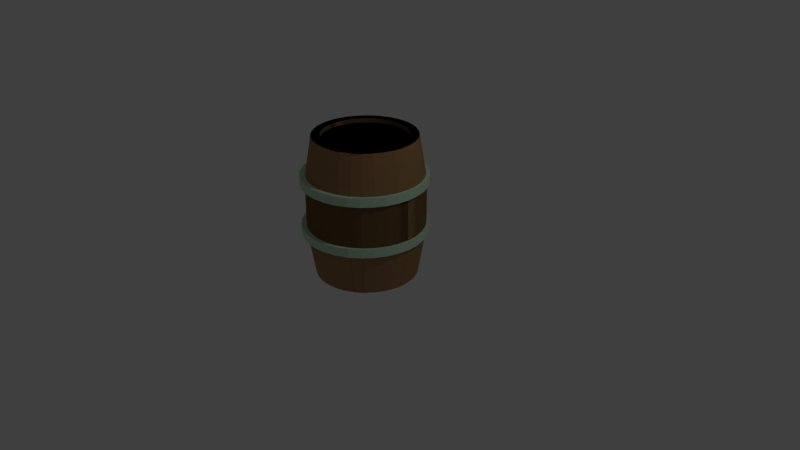 # Source: Barrel2.blend  (saved by Blender 2.78.0; exported with 4.5.12 LTS)
import bpy
from mathutils import Matrix  # noqa: F401  (used for matrix-valued properties, if any)

bpy.ops.wm.read_factory_settings(use_empty=True)
scene = bpy.context.scene
scene.name = 'Scene'

# ---- collections
col_collection_1 = bpy.data.collections.new('Collection 1'); scene.collection.children.link(col_collection_1)

# ---- materials (node trees are filled in below, after node groups)
mat_wood = bpy.data.materials.new('Wood')
mat_wood.alpha_threshold = 0.0
mat_wood.use_transparent_shadow = False
mat_wood.diffuse_color = (0.359, 0.205, 0.091, 1.0)
mat_wood.roughness = 0.5
mat_ring = bpy.data.materials.new('Ring')
mat_ring.alpha_threshold = 0.0
mat_ring.use_transparent_shadow = False
mat_ring.diffuse_color = (0.5519, 0.8, 0.5814, 1.0)
mat_ring.roughness = 0.5

# ---- material node trees

# ---- world
world_world_002 = bpy.data.worlds.new('World.002'); scene.world = world_world_002
world_world_002.use_sun_shadow = False
world_world_002.sun_shadow_jitter_overblur = 0.0
world_world_002.cycles.sampling_method = 'MANUAL'

# ---- cameras
cam_camera = bpy.data.cameras.new('Camera')
cam_camera.clip_end = 100.0
cam_camera.lens = 35.0
cam_camera.sensor_width = 32.0
cam_camera.sensor_height = 18.0
cam_camera.ortho_scale = 7.314
cam_camera.dof.focus_distance = 0.0
cam_camera.dof.aperture_fstop = 128.0

# ---- lights
light_lamp = bpy.data.lights.new('Lamp', 'POINT')
light_lamp.transmission_factor = 0.0
light_lamp.cutoff_distance = 30.0
light_lamp.energy = 100.0
light_lamp.shadow_buffer_clip_start = 1.001
light_lamp.shadow_soft_size = 0.1
light_lamp.shadow_maximum_resolution = 0.006
light_lamp.use_absolute_resolution = True

# ---- meshes
me_cylinder = bpy.data.meshes.new('Cylinder')
me_cylinder.from_pydata([(0.00798, 1.208, -0.3959), (0.00798, 1.208, -0.2713), (0.2458, 1.184, -0.3959), (0.2458, 1.184, -0.2713), (0.4744, 1.115, -0.3959), (0.4744, 1.115, -0.2713), (0.6852, 1.002, -0.3959), (0.6852, 1.002, -0.2713), (0.8699, 0.8506, -0.3959), (0.8699, 0.8506, -0.2713), (1.021, 0.6659, -0.3959), (1.021, 0.6659, -0.2713), (1.134, 0.4552, -0.3959), (1.134, 0.4552, -0.2713), (1.203, 0.2265, -0.3959), (1.203, 0.2265, -0.2713), (1.227, -0.01125, -0.3959), (1.227, -0.01125, -0.2713), (1.203, -0.249, -0.3959), (1.203, -0.249, -0.2713), (1.134, -0.4777, -0.3959), (1.134, -0.4777, -0.2713), (1.021, -0.6884, -0.3959), (1.021, -0.6884, -0.2713), (0.8699, -0.8731, -0.3959), (0.8699, -0.8731, -0.2713), (0.6852, -1.025, -0.3959), (0.6852, -1.025, -0.2713), (0.4744, -1.137, -0.3959), (0.4744, -1.137, -0.2713), (0.2458, -1.207, -0.3959), (0.2458, -1.207, -0.2713), (0.007979, -1.23, -0.3959), (0.007979, -1.23, -0.2713), (-0.2298, -1.207, -0.3959), (-0.2298, -1.207, -0.2713), (-0.4585, -1.137, -0.3959), (-0.4585, -1.137, -0.2713), (-0.6692, -1.025, -0.3959), (-0.6692, -1.025, -0.2713), (-0.8539, -0.8731, -0.3959), (-0.8539, -0.8731, -0.2713), (-1.005, -0.6884, -0.3959), (-1.005, -0.6884, -0.2713), (-1.118, -0.4777, -0.3959), (-1.118, -0.4777, -0.2713), (-1.187, -0.249, -0.3959), (-1.187, -0.249, -0.2713), (-1.211, -0.01125, -0.3959), (-1.211, -0.01125, -0.2713), (-1.187, 0.2265, -0.3959), (-1.187, 0.2265, -0.2713), (-1.118, 0.4552, -0.3959), (-1.118, 0.4552, -0.2713), (-1.005, 0.6659, -0.3959), (-1.005, 0.6659, -0.2713), (-0.8539, 0.8506, -0.3959), (-0.8539, 0.8506, -0.2713), (-0.6692, 1.002, -0.3959), (-0.6692, 1.002, -0.2713), (-0.4585, 1.115, -0.3959), (-0.4585, 1.115, -0.2713), (-0.2298, 1.184, -0.3959), (-0.2298, 1.184, -0.2713), (0.009593, 1.211, 0.3272), (0.009593, 1.211, 0.4518), (0.2474, 1.187, 0.3272), (0.2474, 1.187, 0.4518), (0.476, 1.118, 0.3272), (0.476, 1.118, 0.4518), (0.6868, 1.005, 0.3272), (0.6868, 1.005, 0.4518), (0.8715, 0.8538, 0.3272), (0.8715, 0.8538, 0.4518), (1.023, 0.6691, 0.3272), (1.023, 0.6691, 0.4518), (1.136, 0.4583, 0.3272), (1.136, 0.4583, 0.4518), (1.205, 0.2297, 0.3272), (1.205, 0.2297, 0.4518), (1.228, -0.008124, 0.3272), (1.228, -0.008124, 0.4518), (1.205, -0.2459, 0.3272), (1.205, -0.2459, 0.4518), (1.136, -0.4746, 0.3272), (1.136, -0.4746, 0.4518), (1.023, -0.6853, 0.3272), (1.023, -0.6853, 0.4518), (0.8715, -0.87, 0.3272), (0.8715, -0.87, 0.4518), (0.6868, -1.022, 0.3272), (0.6868, -1.022, 0.4518), (0.476, -1.134, 0.3272), (0.476, -1.134, 0.4518), (0.2474, -1.204, 0.3272), (0.2474, -1.204, 0.4518), (0.009593, -1.227, 0.3272), (0.009593, -1.227, 0.4518), (-0.2282, -1.204, 0.3272), (-0.2282, -1.204, 0.4518), (-0.4569, -1.134, 0.3272), (-0.4569, -1.134, 0.4518), (-0.6676, -1.022, 0.3272), (-0.6676, -1.022, 0.4518), (-0.8523, -0.87, 0.3272), (-0.8523, -0.87, 0.4518), (-1.004, -0.6853, 0.3272), (-1.004, -0.6853, 0.4518), (-1.117, -0.4746, 0.3272), (-1.117, -0.4746, 0.4518), (-1.186, -0.2459, 0.3272), (-1.186, -0.2459, 0.4518), (-1.209, -0.008123, 0.3272), (-1.209, -0.008123, 0.4518), (-1.186, 0.2297, 0.3272), (-1.186, 0.2297, 0.4518), (-1.117, 0.4583, 0.3272), (-1.117, 0.4583, 0.4518), (-1.004, 0.6691, 0.3272), (-1.004, 0.6691, 0.4518), (-0.8523, 0.8538, 0.3272), (-0.8523, 0.8538, 0.4518), (-0.6676, 1.005, 0.3272), (-0.6676, 1.005, 0.4518), (-0.4569, 1.118, 0.3272), (-0.4569, 1.118, 0.4518), (-0.2282, 1.187, 0.3272), (-0.2282, 1.187, 0.4518), (0.2351, 0.9765, 1.0), (0.4227, 0.9195, 1.0), (0.5956, 0.8271, 1.0), (0.7471, 0.7028, 1.0), (0.8715, 0.5512, 1.0), (0.9639, 0.3784, 1.0), (1.021, 0.1908, 1.0), (1.04, -0.00433, 1.0), (1.021, -0.1994, 1.0), (0.9639, -0.387, 1.0), (0.8715, -0.5599, 1.0), (0.7471, -0.7114, 1.0), (0.5956, -0.8358, 1.0), (0.4227, -0.9282, 1.0), (0.2351, -0.9851, 1.0), (-0.1551, -0.9851, 1.0), (-0.3427, -0.9282, 1.0), (-0.5156, -0.8358, 1.0), (-0.6671, -0.7114, 1.0), (-0.7915, -0.5599, 1.0), (-0.8839, -0.387, 1.0), (-0.9408, -0.1994, 1.0), (-0.96, -0.004329, 1.0), (-0.9408, 0.1908, 1.0), (-0.8839, 0.3784, 1.0), (-0.7914, 0.5512, 1.0), (-0.6671, 0.7028, 1.0), (-0.5155, 0.8271, 1.0), (-0.3427, 0.9196, 1.0), (-0.1551, 0.9765, 1.0), (0.2633, 1.118, 0.3817), (0.478, 1.053, 0.3817), (0.6758, 0.9472, 0.3817), (0.8492, 0.8049, 0.3817), (0.9915, 0.6315, 0.3817), (1.097, 0.4336, 0.3817), (1.162, 0.2189, 0.3817), (1.184, -0.00433, 0.3817), (1.162, -0.2276, 0.3817), (1.097, -0.4423, 0.3817), (0.9915, -0.6401, 0.3817), (0.8492, -0.8135, 0.3817), (0.6758, -0.9558, 0.3817), (0.478, -1.062, 0.3817), (0.2633, -1.127, 0.3817), (-0.1832, -1.127, 0.3817), (-0.3979, -1.062, 0.3817), (-0.5958, -0.9558, 0.3817), (-0.7692, -0.8135, 0.3817), (-0.9115, -0.6401, 0.3817), (-1.017, -0.4423, 0.3817), (-1.082, -0.2276, 0.3817), (-1.104, -0.004329, 0.3817), (-1.082, 0.2189, 0.3817), (-1.017, 0.4336, 0.3817), (-0.9115, 0.6315, 0.3817), (-0.7692, 0.8049, 0.3817), (-0.5958, 0.9472, 0.3817), (-0.3979, 1.053, 0.3817), (-0.1832, 1.118, 0.3817), (0.2022, 0.8112, 1.0), (0.3582, 0.7638, 1.0), (0.502, 0.687, 1.0), (0.628, 0.5836, 1.0), (0.7314, 0.4576, 1.0), (0.8082, 0.3139, 1.0), (0.8555, 0.1579, 1.0), (0.8715, -0.00433, 1.0), (0.8555, -0.1665, 1.0), (0.8082, -0.3225, 1.0), (0.7314, -0.4663, 1.0), (0.628, -0.5923, 1.0), (0.502, -0.6957, 1.0), (0.3582, -0.7725, 1.0), (0.2022, -0.8198, 1.0), (-0.1222, -0.8198, 1.0), (-0.2782, -0.7725, 1.0), (-0.4219, -0.6957, 1.0), (-0.5479, -0.5923, 1.0), (-0.6513, -0.4663, 1.0), (-0.7282, -0.3225, 1.0), (-0.7755, -0.1665, 1.0), (-0.7914, -0.004329, 1.0), (-0.7755, 0.1579, 1.0), (-0.7282, 0.3139, 1.0), (-0.6513, 0.4576, 1.0), (-0.5479, 0.5836, 1.0), (-0.4219, 0.687, 1.0), (-0.2782, 0.7638, 1.0), (-0.1222, 0.8112, 1.0), (0.2022, 0.8112, 0.9392), (0.3582, 0.7638, 0.9392), (0.502, 0.687, 0.9392), (0.628, 0.5836, 0.9392), (0.7314, 0.4576, 0.9392), (0.8082, 0.3139, 0.9392), (0.8555, 0.1579, 0.9392), (0.8715, -0.00433, 0.9392), (0.8555, -0.1665, 0.9392), (0.8082, -0.3225, 0.9392), (0.7314, -0.4663, 0.9392), (0.628, -0.5923, 0.9392), (0.502, -0.6957, 0.9392), (0.3582, -0.7725, 0.9392), (0.2022, -0.8198, 0.9392), (-0.1222, -0.8198, 0.9392), (-0.2782, -0.7725, 0.9392), (-0.4219, -0.6957, 0.9392), (-0.5479, -0.5923, 0.9392), (-0.6513, -0.4663, 0.9392), (-0.7282, -0.3225, 0.9392), (-0.7755, -0.1665, 0.9392), (-0.7914, -0.004329, 0.9392), (-0.7755, 0.1579, 0.9392), (-0.7282, 0.3139, 0.9392), (-0.6513, 0.4576, 0.9392), (-0.5479, 0.5836, 0.9392), (-0.4219, 0.687, 0.9392), (-0.2782, 0.7638, 0.9392), (-0.1222, 0.8112, 0.9392), (0.04002, 0.9957, 1.0), (-0.1551, 0.9765, 1.0), (-0.3427, 0.9195, 1.0), (-0.5156, 0.8271, 1.0), (-0.6671, 0.7028, 1.0), (-0.7915, 0.5512, 1.0), (-0.8839, 0.3784, 1.0), (-0.9408, 0.1908, 1.0), (-0.96, -0.00433, 1.0), (-0.9408, -0.1994, 1.0), (-0.8839, -0.387, 1.0), (-0.7915, -0.5599, 1.0), (-0.6671, -0.7114, 1.0), (-0.5156, -0.8358, 1.0), (-0.3427, -0.9282, 1.0), (-0.1551, -0.9851, 1.0), (0.04002, -1.004, 1.0), (0.2351, -0.9851, 1.0), (0.4227, -0.9282, 1.0), (0.5956, -0.8358, 1.0), (0.7471, -0.7114, 1.0), (0.8715, -0.5599, 1.0), (0.9639, -0.387, 1.0), (1.021, -0.1994, 1.0), (1.04, -0.004329, 1.0), (1.021, 0.1908, 1.0), (0.9639, 0.3784, 1.0), (0.8715, 0.5512, 1.0), (0.7471, 0.7028, 1.0), (0.5956, 0.8271, 1.0), (0.4227, 0.9196, 1.0), (0.2351, 0.9765, 1.0), (0.04002, 1.14, 0.3817), (-0.1832, 1.118, 0.3817), (-0.3979, 1.053, 0.3817), (-0.5958, 0.9472, 0.3817), (-0.7692, 0.8049, 0.3817), (-0.9115, 0.6315, 0.3817), (-1.017, 0.4336, 0.3817), (-1.082, 0.2189, 0.3817), (-1.104, -0.00433, 0.3817), (-1.082, -0.2276, 0.3817), (-1.017, -0.4423, 0.3817), (-0.9115, -0.6401, 0.3817), (-0.7692, -0.8135, 0.3817), (-0.5958, -0.9558, 0.3817), (-0.3979, -1.062, 0.3817), (-0.1832, -1.127, 0.3817), (0.04002, -1.149, 0.3817), (0.2633, -1.127, 0.3817), (0.478, -1.062, 0.3817), (0.6758, -0.9558, 0.3817), (0.8492, -0.8135, 0.3817), (0.9915, -0.6401, 0.3817), (1.097, -0.4423, 0.3817), (1.162, -0.2276, 0.3817), (1.184, -0.004329, 0.3817), (1.162, 0.2189, 0.3817), (1.097, 0.4336, 0.3817), (0.9915, 0.6315, 0.3817), (0.8492, 0.8049, 0.3817), (0.6758, 0.9472, 0.3817), (0.478, 1.053, 0.3817), (0.2633, 1.118, 0.3817), (0.04002, 0.8271, 1.0), (-0.1222, 0.8112, 1.0), (-0.2782, 0.7638, 1.0), (-0.4219, 0.687, 1.0), (-0.5479, 0.5836, 1.0), (-0.6513, 0.4576, 1.0), (-0.7282, 0.3139, 1.0), (-0.7755, 0.1579, 1.0), (-0.7914, -0.00433, 1.0), (-0.7755, -0.1665, 1.0), (-0.7282, -0.3225, 1.0), (-0.6513, -0.4663, 1.0), (-0.5479, -0.5923, 1.0), (-0.4219, -0.6957, 1.0), (-0.2782, -0.7725, 1.0), (-0.1222, -0.8198, 1.0), (0.04002, -0.8358, 1.0), (0.2022, -0.8198, 1.0), (0.3582, -0.7725, 1.0), (0.502, -0.6957, 1.0), (0.628, -0.5923, 1.0), (0.7314, -0.4663, 1.0), (0.8082, -0.3225, 1.0), (0.8555, -0.1665, 1.0), (0.8715, -0.004329, 1.0), (0.8555, 0.1579, 1.0), (0.8082, 0.3139, 1.0), (0.7314, 0.4576, 1.0), (0.628, 0.5836, 1.0), (0.502, 0.687, 1.0), (0.3582, 0.7638, 1.0), (0.2022, 0.8112, 1.0), (0.04002, 0.8271, 0.9392), (-0.1222, 0.8112, 0.9392), (-0.2782, 0.7638, 0.9392), (-0.4219, 0.687, 0.9392), (-0.5479, 0.5836, 0.9392), (-0.6513, 0.4576, 0.9392), (-0.7282, 0.3139, 0.9392), (-0.7755, 0.1579, 0.9392), (-0.7914, -0.00433, 0.9392), (-0.7755, -0.1665, 0.9392), (-0.7282, -0.3225, 0.9392), (-0.6513, -0.4663, 0.9392), (-0.5479, -0.5923, 0.9392), (-0.4219, -0.6957, 0.9392), (-0.2782, -0.7725, 0.9392), (-0.1222, -0.8198, 0.9392), (0.04002, -0.8358, 0.9392), (0.2022, -0.8198, 0.9392), (0.3582, -0.7725, 0.9392), (0.502, -0.6957, 0.9392), (0.628, -0.5923, 0.9392), (0.7314, -0.4663, 0.9392), (0.8082, -0.3225, 0.9392), (0.8555, -0.1665, 0.9392), (0.8715, -0.004329, 0.9392), (0.8555, 0.1579, 0.9392), (0.8082, 0.3139, 0.9392), (0.7314, 0.4576, 0.9392), (0.628, 0.5836, 0.9392), (0.502, 0.687, 0.9392), (0.3582, 0.7638, 0.9392), (0.2022, 0.8112, 0.9392), (0.2351, 0.9765, -0.9997), (0.4227, 0.9195, -0.9997), (0.5956, 0.8271, -0.9997), (0.7471, 0.7028, -0.9997), (0.8715, 0.5512, -0.9997), (0.9639, 0.3784, -0.9997), (1.021, 0.1908, -0.9997), (1.04, -0.00433, -0.9997), (1.021, -0.1994, -0.9997), (0.9639, -0.387, -0.9997), (0.8715, -0.5599, -0.9997), (0.7471, -0.7114, -0.9997), (0.5956, -0.8358, -0.9997), (0.4227, -0.9282, -0.9997), (0.2351, -0.9851, -0.9997), (-0.1551, -0.9851, -0.9997), (-0.3427, -0.9282, -0.9997), (-0.5156, -0.8358, -0.9997), (-0.6671, -0.7114, -0.9997), (-0.7915, -0.5599, -0.9997), (-0.8839, -0.387, -0.9997), (-0.9408, -0.1994, -0.9997), (-0.96, -0.004329, -0.9997), (-0.9408, 0.1908, -0.9997), (-0.8839, 0.3784, -0.9997), (-0.7914, 0.5512, -0.9997), (-0.6671, 0.7028, -0.9997), (-0.5155, 0.8271, -0.9997), (-0.3427, 0.9196, -0.9997), (-0.1551, 0.9765, -0.9997), (0.2633, 1.118, -0.3812), (0.478, 1.053, -0.3812), (0.6758, 0.9472, -0.3812), (0.8492, 0.8049, -0.3812), (0.9915, 0.6315, -0.3812), (1.097, 0.4336, -0.3812), (1.162, 0.2189, -0.3812), (1.184, -0.00433, -0.3812), (1.162, -0.2276, -0.3812), (1.097, -0.4423, -0.3812), (0.9915, -0.6401, -0.3812), (0.8492, -0.8135, -0.3812), (0.6758, -0.9558, -0.3812), (0.478, -1.062, -0.3812), (0.2633, -1.127, -0.3812), (-0.1832, -1.127, -0.3812), (-0.3979, -1.062, -0.3812), (-0.5958, -0.9558, -0.3812), (-0.7692, -0.8135, -0.3812), (-0.9115, -0.6401, -0.3812), (-1.017, -0.4423, -0.3812), (-1.082, -0.2276, -0.3812), (-1.104, -0.004329, -0.3812), (-1.082, 0.2189, -0.3812), (-1.017, 0.4336, -0.3812), (-0.9115, 0.6315, -0.3812), (-0.7692, 0.8049, -0.3812), (-0.5958, 0.9472, -0.3812), (-0.3979, 1.053, -0.3812), (-0.1832, 1.118, -0.3812), (0.2022, 0.8112, -0.9997), (0.3582, 0.7638, -0.9997), (0.502, 0.687, -0.9997), (0.628, 0.5836, -0.9997), (0.7314, 0.4576, -0.9997), (0.8082, 0.3139, -0.9997), (0.8555, 0.1579, -0.9997), (0.8715, -0.00433, -0.9997), (0.8555, -0.1665, -0.9997), (0.8082, -0.3225, -0.9997), (0.7314, -0.4663, -0.9997), (0.628, -0.5923, -0.9997), (0.502, -0.6957, -0.9997), (0.3582, -0.7725, -0.9997), (0.2022, -0.8198, -0.9997), (-0.1222, -0.8198, -0.9997), (-0.2782, -0.7725, -0.9997), (-0.4219, -0.6957, -0.9997), (-0.5479, -0.5923, -0.9997), (-0.6513, -0.4663, -0.9997), (-0.7282, -0.3225, -0.9997), (-0.7755, -0.1665, -0.9997), (-0.7914, -0.004329, -0.9997), (-0.7755, 0.1579, -0.9997), (-0.7282, 0.3139, -0.9997), (-0.6513, 0.4576, -0.9997), (-0.5479, 0.5836, -0.9997), (-0.4219, 0.687, -0.9997), (-0.2782, 0.7638, -0.9997), (-0.1222, 0.8112, -0.9997), (0.2022, 0.8112, -0.9387), (0.3582, 0.7638, -0.9387), (0.502, 0.687, -0.9387), (0.628, 0.5836, -0.9387), (0.7314, 0.4576, -0.9387), (0.8082, 0.3139, -0.9387), (0.8555, 0.1579, -0.9387), (0.8715, -0.00433, -0.9387), (0.8555, -0.1665, -0.9387), (0.8082, -0.3225, -0.9387), (0.7314, -0.4663, -0.9387), (0.628, -0.5923, -0.9387), (0.502, -0.6957, -0.9387), (0.3582, -0.7725, -0.9387), (0.2022, -0.8198, -0.9387), (-0.1222, -0.8198, -0.9387), (-0.2782, -0.7725, -0.9387), (-0.4219, -0.6957, -0.9387), (-0.5479, -0.5923, -0.9387), (-0.6513, -0.4663, -0.9387), (-0.7282, -0.3225, -0.9387), (-0.7755, -0.1665, -0.9387), (-0.7914, -0.004329, -0.9387), (-0.7755, 0.1579, -0.9387), (-0.7282, 0.3139, -0.9387), (-0.6513, 0.4576, -0.9387), (-0.5479, 0.5836, -0.9387), (-0.4219, 0.687, -0.9387), (-0.2782, 0.7638, -0.9387), (-0.1222, 0.8112, -0.9387), (0.2633, 1.118, 0.0002528), (0.478, 1.053, 0.0002528), (0.6758, 0.9472, 0.0002528), (0.8492, 0.8049, 0.0002528), (0.9915, 0.6315, 0.0002528), (1.097, 0.4336, 0.0002528), (1.162, 0.2189, 0.0002528), (1.184, -0.00433, 0.0002528), (1.162, -0.2276, 0.0002528), (1.097, -0.4423, 0.0002528), (0.9915, -0.6401, 0.0002528), (0.8492, -0.8135, 0.0002528), (0.6758, -0.9558, 0.0002528), (0.478, -1.062, 0.0002528), (0.2633, -1.127, 0.0002528), (-0.1832, -1.127, 0.0002528), (-0.3979, -1.062, 0.0002528), (-0.5958, -0.9558, 0.0002528), (-0.7692, -0.8135, 0.0002528), (-0.9115, -0.6401, 0.0002528), (-1.017, -0.4423, 0.0002528), (-1.082, -0.2276, 0.0002528), (-1.104, -0.004329, 0.0002528), (-1.082, 0.2189, 0.0002528), (-1.017, 0.4336, 0.0002528), (-0.9115, 0.6315, 0.0002528), (-0.7692, 0.8049, 0.0002528), (-0.5958, 0.9472, 0.0002528), (-0.3979, 1.053, 0.0002528), (-0.1832, 1.118, 0.0002528), (0.04002, 0.9957, -0.9997), (-0.1551, 0.9765, -0.9997), (-0.3427, 0.9195, -0.9997), (-0.5156, 0.8271, -0.9997), (-0.6671, 0.7028, -0.9997), (-0.7915, 0.5512, -0.9997), (-0.8839, 0.3784, -0.9997), (-0.9408, 0.1908, -0.9997), (-0.96, -0.00433, -0.9997), (-0.9408, -0.1994, -0.9997), (-0.8839, -0.387, -0.9997), (-0.7915, -0.5599, -0.9997), (-0.6671, -0.7114, -0.9997), (-0.5156, -0.8358, -0.9997), (-0.3427, -0.9282, -0.9997), (-0.1551, -0.9851, -0.9997), (0.04002, -1.004, -0.9997), (0.2351, -0.9851, -0.9997), (0.4227, -0.9282, -0.9997), (0.5956, -0.8358, -0.9997), (0.7471, -0.7114, -0.9997), (0.8715, -0.5599, -0.9997), (0.9639, -0.387, -0.9997), (1.021, -0.1994, -0.9997), (1.04, -0.004329, -0.9997), (1.021, 0.1908, -0.9997), (0.9639, 0.3784, -0.9997), (0.8715, 0.5512, -0.9997), (0.7471, 0.7028, -0.9997), (0.5956, 0.8271, -0.9997), (0.4227, 0.9196, -0.9997), (0.2351, 0.9765, -0.9997), (0.04002, 1.14, -0.3812), (-0.1832, 1.118, -0.3812), (-0.3979, 1.053, -0.3812), (-0.5958, 0.9472, -0.3812), (-0.7692, 0.8049, -0.3812), (-0.9115, 0.6315, -0.3812), (-1.017, 0.4336, -0.3812), (-1.082, 0.2189, -0.3812), (-1.104, -0.00433, -0.3812), (-1.082, -0.2276, -0.3812), (-1.017, -0.4423, -0.3812), (-0.9115, -0.6401, -0.3812), (-0.7692, -0.8135, -0.3812), (-0.5958, -0.9558, -0.3812), (-0.3979, -1.062, -0.3812), (-0.1832, -1.127, -0.3812), (0.04002, -1.149, -0.3812), (0.2633, -1.127, -0.3812), (0.478, -1.062, -0.3812), (0.6758, -0.9558, -0.3812), (0.8492, -0.8135, -0.3812), (0.9915, -0.6401, -0.3812), (1.097, -0.4423, -0.3812), (1.162, -0.2276, -0.3812), (1.184, -0.004329, -0.3812), (1.162, 0.2189, -0.3812), (1.097, 0.4336, -0.3812), (0.9915, 0.6315, -0.3812), (0.8492, 0.8049, -0.3812), (0.6758, 0.9472, -0.3812), (0.478, 1.053, -0.3812), (0.2633, 1.118, -0.3812), (0.04002, 0.8271, -0.9997), (-0.1222, 0.8112, -0.9997), (-0.2782, 0.7638, -0.9997), (-0.4219, 0.687, -0.9997), (-0.5479, 0.5836, -0.9997), (-0.6513, 0.4576, -0.9997), (-0.7282, 0.3139, -0.9997), (-0.7755, 0.1579, -0.9997), (-0.7914, -0.00433, -0.9997), (-0.7755, -0.1665, -0.9997), (-0.7282, -0.3225, -0.9997), (-0.6513, -0.4663, -0.9997), (-0.5479, -0.5923, -0.9997), (-0.4219, -0.6957, -0.9997), (-0.2782, -0.7725, -0.9997), (-0.1222, -0.8198, -0.9997), (0.04002, -0.8358, -0.9997), (0.2022, -0.8198, -0.9997), (0.3582, -0.7725, -0.9997), (0.502, -0.6957, -0.9997), (0.628, -0.5923, -0.9997), (0.7314, -0.4663, -0.9997), (0.8082, -0.3225, -0.9997), (0.8555, -0.1665, -0.9997), (0.8715, -0.004329, -0.9997), (0.8555, 0.1579, -0.9997), (0.8082, 0.3139, -0.9997), (0.7314, 0.4576, -0.9997), (0.628, 0.5836, -0.9997), (0.502, 0.687, -0.9997), (0.3582, 0.7638, -0.9997), (0.2022, 0.8112, -0.9997), (0.04002, 0.8271, -0.9387), (-0.1222, 0.8112, -0.9387), (-0.2782, 0.7638, -0.9387), (-0.4219, 0.687, -0.9387), (-0.5479, 0.5836, -0.9387), (-0.6513, 0.4576, -0.9387), (-0.7282, 0.3139, -0.9387), (-0.7755, 0.1579, -0.9387), (-0.7914, -0.00433, -0.9387), (-0.7755, -0.1665, -0.9387), (-0.7282, -0.3225, -0.9387), (-0.6513, -0.4663, -0.9387), (-0.5479, -0.5923, -0.9387), (-0.4219, -0.6957, -0.9387), (-0.2782, -0.7725, -0.9387), (-0.1222, -0.8198, -0.9387), (0.04002, -0.8358, -0.9387), (0.2022, -0.8198, -0.9387), (0.3582, -0.7725, -0.9387), (0.502, -0.6957, -0.9387), (0.628, -0.5923, -0.9387), (0.7314, -0.4663, -0.9387), (0.8082, -0.3225, -0.9387), (0.8555, -0.1665, -0.9387), (0.8715, -0.004329, -0.9387), (0.8555, 0.1579, -0.9387), (0.8082, 0.3139, -0.9387), (0.7314, 0.4576, -0.9387), (0.628, 0.5836, -0.9387), (0.502, 0.687, -0.9387), (0.3582, 0.7638, -0.9387), (0.2022, 0.8112, -0.9387), (0.04002, 1.14, 0.0002528), (-0.1832, 1.118, 0.0002528), (-0.3979, 1.053, 0.0002528), (-0.5958, 0.9472, 0.0002528), (-0.7692, 0.8049, 0.0002528), (-0.9115, 0.6315, 0.0002528), (-1.017, 0.4336, 0.0002528), (-1.082, 0.2189, 0.0002528), (-1.104, -0.00433, 0.0002528), (-1.082, -0.2276, 0.0002528), (-1.017, -0.4423, 0.0002528), (-0.9115, -0.6401, 0.0002528), (-0.7692, -0.8135, 0.0002528), (-0.5958, -0.9558, 0.0002528), (-0.3979, -1.062, 0.0002528), (-0.1832, -1.127, 0.0002528), (0.04002, -1.149, 0.0002528), (0.2633, -1.127, 0.0002528), (0.478, -1.062, 0.0002528), (0.6758, -0.9558, 0.0002528), (0.8492, -0.8135, 0.0002528), (0.9915, -0.6401, 0.0002528), (1.097, -0.4423, 0.0002528), (1.162, -0.2276, 0.0002528), (1.184, -0.004329, 0.0002528), (1.162, 0.2189, 0.0002528), (1.097, 0.4336, 0.0002528), (0.9915, 0.6315, 0.0002528), (0.8492, 0.8049, 0.0002528), (0.6758, 0.9472, 0.0002528), (0.478, 1.053, 0.0002528), (0.2633, 1.118, 0.0002528)], [], [(0, 1, 3, 2), (2, 3, 5, 4), (4, 5, 7, 6), (6, 7, 9, 8), (8, 9, 11, 10), (10, 11, 13, 12), (12, 13, 15, 14), (14, 15, 17, 16), (16, 17, 19, 18), (18, 19, 21, 20), (20, 21, 23, 22), (22, 23, 25, 24), (24, 25, 27, 26), (26, 27, 29, 28), (28, 29, 31, 30), (30, 31, 33, 32), (32, 33, 35, 34), (34, 35, 37, 36), (36, 37, 39, 38), (38, 39, 41, 40), (40, 41, 43, 42), (42, 43, 45, 44), (44, 45, 47, 46), (46, 47, 49, 48), (48, 49, 51, 50), (50, 51, 53, 52), (52, 53, 55, 54), (54, 55, 57, 56), (56, 57, 59, 58), (58, 59, 61, 60), (3, 1, 63, 61, 59, 57, 55, 53, 51, 49, 47, 45, 43, 41, 39, 37, 35, 33, 31, 29, 27, 25, 23, 21, 19, 17, 15, 13, 11, 9, 7, 5), (60, 61, 63, 62), (62, 63, 1, 0), (0, 2, 4, 6, 8, 10, 12, 14, 16, 18, 20, 22, 24, 26, 28, 30, 32, 34, 36, 38, 40, 42, 44, 46, 48, 50, 52, 54, 56, 58, 60, 62), (64, 65, 67, 66), (66, 67, 69, 68), (68, 69, 71, 70), (70, 71, 73, 72), (72, 73, 75, 74), (74, 75, 77, 76), (76, 77, 79, 78), (78, 79, 81, 80), (80, 81, 83, 82), (82, 83, 85, 84), (84, 85, 87, 86), (86, 87, 89, 88), (88, 89, 91, 90), (90, 91, 93, 92), (92, 93, 95, 94), (94, 95, 97, 96), (96, 97, 99, 98), (98, 99, 101, 100), (100, 101, 103, 102), (102, 103, 105, 104), (104, 105, 107, 106), (106, 107, 109, 108), (108, 109, 111, 110), (110, 111, 113, 112), (112, 113, 115, 114), (114, 115, 117, 116), (116, 117, 119, 118), (118, 119, 121, 120), (120, 121, 123, 122), (122, 123, 125, 124), (67, 65, 127, 125, 123, 121, 119, 117, 115, 113, 111, 109, 107, 105, 103, 101, 99, 97, 95, 93, 91, 89, 87, 85, 83, 81, 79, 77, 75, 73, 71, 69), (124, 125, 127, 126), (126, 127, 65, 64), (64, 66, 68, 70, 72, 74, 76, 78, 80, 82, 84, 86, 88, 90, 92, 94, 96, 98, 100, 102, 104, 106, 108, 110, 112, 114, 116, 118, 120, 122, 124, 126), (280, 248, 128, 158), (158, 128, 129, 159), (159, 129, 130, 160), (160, 130, 131, 161), (161, 131, 132, 162), (162, 132, 133, 163), (163, 133, 134, 164), (164, 134, 135, 165), (165, 135, 136, 166), (166, 136, 137, 167), (167, 137, 138, 168), (168, 138, 139, 169), (169, 139, 140, 170), (170, 140, 141, 171), (171, 141, 142, 172), (172, 142, 264, 296), (296, 264, 143, 173), (173, 143, 144, 174), (174, 144, 145, 175), (175, 145, 146, 176), (176, 146, 147, 177), (177, 147, 148, 178), (178, 148, 149, 179), (179, 149, 150, 180), (180, 150, 151, 181), (181, 151, 152, 182), (182, 152, 153, 183), (183, 153, 154, 184), (184, 154, 155, 185), (185, 155, 156, 186), (141, 140, 200, 201), (186, 156, 157, 187), (187, 157, 248, 280), (525, 187, 280, 654), (524, 186, 187, 525), (523, 185, 186, 524), (522, 184, 185, 523), (521, 183, 184, 522), (520, 182, 183, 521), (519, 181, 182, 520), (518, 180, 181, 519), (517, 179, 180, 518), (516, 178, 179, 517), (515, 177, 178, 516), (514, 176, 177, 515), (513, 175, 176, 514), (512, 174, 175, 513), (511, 173, 174, 512), (670, 296, 173, 511), (510, 172, 296, 670), (509, 171, 172, 510), (508, 170, 171, 509), (507, 169, 170, 508), (506, 168, 169, 507), (505, 167, 168, 506), (504, 166, 167, 505), (503, 165, 166, 504), (502, 164, 165, 503), (501, 163, 164, 502), (500, 162, 163, 501), (499, 161, 162, 500), (498, 160, 161, 499), (497, 159, 160, 498), (496, 158, 159, 497), (654, 280, 158, 496), (205, 204, 234, 235), (149, 148, 208, 209), (128, 248, 312, 188), (248, 157, 217, 312), (137, 136, 196, 197), (145, 144, 204, 205), (154, 153, 213, 214), (133, 132, 192, 193), (142, 141, 201, 202), (150, 149, 209, 210), (129, 128, 188, 189), (138, 137, 197, 198), (146, 145, 205, 206), (155, 154, 214, 215), (134, 133, 193, 194), (264, 142, 202, 328), (151, 150, 210, 211), (130, 129, 189, 190), (139, 138, 198, 199), (147, 146, 206, 207), (156, 155, 215, 216), (135, 134, 194, 195), (143, 264, 328, 203), (152, 151, 211, 212), (131, 130, 190, 191), (140, 139, 199, 200), (148, 147, 207, 208), (157, 156, 216, 217), (136, 135, 195, 196), (144, 143, 203, 204), (153, 152, 212, 213), (132, 131, 191, 192), (218, 344, 247, 246, 245, 244, 243, 242, 241, 240, 239, 238, 237, 236, 235, 234, 233, 360, 232, 231, 230, 229, 228, 227, 226, 225, 224, 223, 222, 221, 220, 219), (193, 192, 222, 223), (206, 205, 235, 236), (194, 193, 223, 224), (207, 206, 236, 237), (195, 194, 224, 225), (208, 207, 237, 238), (196, 195, 225, 226), (209, 208, 238, 239), (197, 196, 226, 227), (210, 209, 239, 240), (198, 197, 227, 228), (211, 210, 240, 241), (199, 198, 228, 229), (212, 211, 241, 242), (200, 199, 229, 230), (213, 212, 242, 243), (201, 200, 230, 231), (188, 312, 344, 218), (214, 213, 243, 244), (202, 201, 231, 232), (189, 188, 218, 219), (215, 214, 244, 245), (328, 202, 232, 360), (190, 189, 219, 220), (216, 215, 245, 246), (203, 328, 360, 233), (191, 190, 220, 221), (217, 216, 246, 247), (204, 203, 233, 234), (192, 191, 221, 222), (312, 217, 247, 344), (280, 281, 249, 248), (281, 282, 250, 249), (282, 283, 251, 250), (283, 284, 252, 251), (284, 285, 253, 252), (285, 286, 254, 253), (286, 287, 255, 254), (287, 288, 256, 255), (288, 289, 257, 256), (289, 290, 258, 257), (290, 291, 259, 258), (291, 292, 260, 259), (292, 293, 261, 260), (293, 294, 262, 261), (294, 295, 263, 262), (295, 296, 264, 263), (296, 297, 265, 264), (297, 298, 266, 265), (298, 299, 267, 266), (299, 300, 268, 267), (300, 301, 269, 268), (301, 302, 270, 269), (302, 303, 271, 270), (303, 304, 272, 271), (304, 305, 273, 272), (305, 306, 274, 273), (306, 307, 275, 274), (307, 308, 276, 275), (308, 309, 277, 276), (309, 310, 278, 277), (262, 326, 325, 261), (310, 311, 279, 278), (311, 280, 248, 279), (685, 654, 280, 311), (684, 685, 311, 310), (683, 684, 310, 309), (682, 683, 309, 308), (681, 682, 308, 307), (680, 681, 307, 306), (679, 680, 306, 305), (678, 679, 305, 304), (677, 678, 304, 303), (676, 677, 303, 302), (675, 676, 302, 301), (674, 675, 301, 300), (673, 674, 300, 299), (672, 673, 299, 298), (671, 672, 298, 297), (670, 671, 297, 296), (669, 670, 296, 295), (668, 669, 295, 294), (667, 668, 294, 293), (666, 667, 293, 292), (665, 666, 292, 291), (664, 665, 291, 290), (663, 664, 290, 289), (662, 663, 289, 288), (661, 662, 288, 287), (660, 661, 287, 286), (659, 660, 286, 285), (658, 659, 285, 284), (657, 658, 284, 283), (656, 657, 283, 282), (655, 656, 282, 281), (654, 655, 281, 280), (331, 363, 362, 330), (271, 335, 334, 270), (249, 313, 312, 248), (248, 312, 343, 279), (258, 322, 321, 257), (267, 331, 330, 266), (276, 340, 339, 275), (254, 318, 317, 253), (263, 327, 326, 262), (272, 336, 335, 271), (250, 314, 313, 249), (259, 323, 322, 258), (268, 332, 331, 267), (277, 341, 340, 276), (255, 319, 318, 254), (264, 328, 327, 263), (273, 337, 336, 272), (251, 315, 314, 250), (260, 324, 323, 259), (269, 333, 332, 268), (278, 342, 341, 277), (256, 320, 319, 255), (265, 329, 328, 264), (274, 338, 337, 273), (252, 316, 315, 251), (261, 325, 324, 260), (270, 334, 333, 269), (279, 343, 342, 278), (257, 321, 320, 256), (266, 330, 329, 265), (275, 339, 338, 274), (253, 317, 316, 252), (345, 346, 347, 348, 349, 350, 351, 352, 353, 354, 355, 356, 357, 358, 359, 360, 361, 362, 363, 364, 365, 366, 367, 368, 369, 370, 371, 372, 373, 374, 375, 344), (318, 350, 349, 317), (332, 364, 363, 331), (319, 351, 350, 318), (333, 365, 364, 332), (320, 352, 351, 319), (334, 366, 365, 333), (321, 353, 352, 320), (335, 367, 366, 334), (322, 354, 353, 321), (336, 368, 367, 335), (323, 355, 354, 322), (337, 369, 368, 336), (324, 356, 355, 323), (338, 370, 369, 337), (325, 357, 356, 324), (339, 371, 370, 338), (326, 358, 357, 325), (313, 345, 344, 312), (340, 372, 371, 339), (327, 359, 358, 326), (314, 346, 345, 313), (341, 373, 372, 340), (328, 360, 359, 327), (315, 347, 346, 314), (342, 374, 373, 341), (329, 361, 360, 328), (316, 348, 347, 315), (343, 375, 374, 342), (330, 362, 361, 329), (317, 349, 348, 316), (312, 344, 375, 343), (558, 406, 376, 526), (406, 407, 377, 376), (407, 408, 378, 377), (408, 409, 379, 378), (409, 410, 380, 379), (410, 411, 381, 380), (411, 412, 382, 381), (412, 413, 383, 382), (413, 414, 384, 383), (414, 415, 385, 384), (415, 416, 386, 385), (416, 417, 387, 386), (417, 418, 388, 387), (418, 419, 389, 388), (419, 420, 390, 389), (420, 574, 542, 390), (574, 421, 391, 542), (421, 422, 392, 391), (422, 423, 393, 392), (423, 424, 394, 393), (424, 425, 395, 394), (425, 426, 396, 395), (426, 427, 397, 396), (427, 428, 398, 397), (428, 429, 399, 398), (429, 430, 400, 399), (430, 431, 401, 400), (431, 432, 402, 401), (432, 433, 403, 402), (433, 434, 404, 403), (389, 449, 448, 388), (434, 435, 405, 404), (435, 558, 526, 405), (525, 654, 558, 435), (524, 525, 435, 434), (523, 524, 434, 433), (522, 523, 433, 432), (521, 522, 432, 431), (520, 521, 431, 430), (519, 520, 430, 429), (518, 519, 429, 428), (517, 518, 428, 427), (516, 517, 427, 426), (515, 516, 426, 425), (514, 515, 425, 424), (513, 514, 424, 423), (512, 513, 423, 422), (511, 512, 422, 421), (670, 511, 421, 574), (510, 670, 574, 420), (509, 510, 420, 419), (508, 509, 419, 418), (507, 508, 418, 417), (506, 507, 417, 416), (505, 506, 416, 415), (504, 505, 415, 414), (503, 504, 414, 413), (502, 503, 413, 412), (501, 502, 412, 411), (500, 501, 411, 410), (499, 500, 410, 409), (498, 499, 409, 408), (497, 498, 408, 407), (496, 497, 407, 406), (654, 496, 406, 558), (453, 483, 482, 452), (397, 457, 456, 396), (376, 436, 590, 526), (526, 590, 465, 405), (385, 445, 444, 384), (393, 453, 452, 392), (402, 462, 461, 401), (381, 441, 440, 380), (390, 450, 449, 389), (398, 458, 457, 397), (377, 437, 436, 376), (386, 446, 445, 385), (394, 454, 453, 393), (403, 463, 462, 402), (382, 442, 441, 381), (542, 606, 450, 390), (399, 459, 458, 398), (378, 438, 437, 377), (387, 447, 446, 386), (395, 455, 454, 394), (404, 464, 463, 403), (383, 443, 442, 382), (391, 451, 606, 542), (400, 460, 459, 399), (379, 439, 438, 378), (388, 448, 447, 387), (396, 456, 455, 395), (405, 465, 464, 404), (384, 444, 443, 383), (392, 452, 451, 391), (401, 461, 460, 400), (380, 440, 439, 379), (466, 467, 468, 469, 470, 471, 472, 473, 474, 475, 476, 477, 478, 479, 480, 638, 481, 482, 483, 484, 485, 486, 487, 488, 489, 490, 491, 492, 493, 494, 495, 622), (441, 471, 470, 440), (454, 484, 483, 453), (442, 472, 471, 441), (455, 485, 484, 454), (443, 473, 472, 442), (456, 486, 485, 455), (444, 474, 473, 443), (457, 487, 486, 456), (445, 475, 474, 444), (458, 488, 487, 457), (446, 476, 475, 445), (459, 489, 488, 458), (447, 477, 476, 446), (460, 490, 489, 459), (448, 478, 477, 447), (461, 491, 490, 460), (449, 479, 478, 448), (436, 466, 622, 590), (462, 492, 491, 461), (450, 480, 479, 449), (437, 467, 466, 436), (463, 493, 492, 462), (606, 638, 480, 450), (438, 468, 467, 437), (464, 494, 493, 463), (451, 481, 638, 606), (439, 469, 468, 438), (465, 495, 494, 464), (452, 482, 481, 451), (440, 470, 469, 439), (590, 622, 495, 465), (558, 526, 527, 559), (559, 527, 528, 560), (560, 528, 529, 561), (561, 529, 530, 562), (562, 530, 531, 563), (563, 531, 532, 564), (564, 532, 533, 565), (565, 533, 534, 566), (566, 534, 535, 567), (567, 535, 536, 568), (568, 536, 537, 569), (569, 537, 538, 570), (570, 538, 539, 571), (571, 539, 540, 572), (572, 540, 541, 573), (573, 541, 542, 574), (574, 542, 543, 575), (575, 543, 544, 576), (576, 544, 545, 577), (577, 545, 546, 578), (578, 546, 547, 579), (579, 547, 548, 580), (580, 548, 549, 581), (581, 549, 550, 582), (582, 550, 551, 583), (583, 551, 552, 584), (584, 552, 553, 585), (585, 553, 554, 586), (586, 554, 555, 587), (587, 555, 556, 588), (540, 539, 603, 604), (588, 556, 557, 589), (589, 557, 526, 558), (685, 589, 558, 654), (684, 588, 589, 685), (683, 587, 588, 684), (682, 586, 587, 683), (681, 585, 586, 682), (680, 584, 585, 681), (679, 583, 584, 680), (678, 582, 583, 679), (677, 581, 582, 678), (676, 580, 581, 677), (675, 579, 580, 676), (674, 578, 579, 675), (673, 577, 578, 674), (672, 576, 577, 673), (671, 575, 576, 672), (670, 574, 575, 671), (669, 573, 574, 670), (668, 572, 573, 669), (667, 571, 572, 668), (666, 570, 571, 667), (665, 569, 570, 666), (664, 568, 569, 665), (663, 567, 568, 664), (662, 566, 567, 663), (661, 565, 566, 662), (660, 564, 565, 661), (659, 563, 564, 660), (658, 562, 563, 659), (657, 561, 562, 658), (656, 560, 561, 657), (655, 559, 560, 656), (654, 558, 559, 655), (609, 608, 640, 641), (549, 548, 612, 613), (527, 526, 590, 591), (526, 557, 621, 590), (536, 535, 599, 600), (545, 544, 608, 609), (554, 553, 617, 618), (532, 531, 595, 596), (541, 540, 604, 605), (550, 549, 613, 614), (528, 527, 591, 592), (537, 536, 600, 601), (546, 545, 609, 610), (555, 554, 618, 619), (533, 532, 596, 597), (542, 541, 605, 606), (551, 550, 614, 615), (529, 528, 592, 593), (538, 537, 601, 602), (547, 546, 610, 611), (556, 555, 619, 620), (534, 533, 597, 598), (543, 542, 606, 607), (552, 551, 615, 616), (530, 529, 593, 594), (539, 538, 602, 603), (548, 547, 611, 612), (557, 556, 620, 621), (535, 534, 598, 599), (544, 543, 607, 608), (553, 552, 616, 617), (531, 530, 594, 595), (623, 622, 653, 652, 651, 650, 649, 648, 647, 646, 645, 644, 643, 642, 641, 640, 639, 638, 637, 636, 635, 634, 633, 632, 631, 630, 629, 628, 627, 626, 625, 624), (596, 595, 627, 628), (610, 609, 641, 642), (597, 596, 628, 629), (611, 610, 642, 643), (598, 597, 629, 630), (612, 611, 643, 644), (599, 598, 630, 631), (613, 612, 644, 645), (600, 599, 631, 632), (614, 613, 645, 646), (601, 600, 632, 633), (615, 614, 646, 647), (602, 601, 633, 634), (616, 615, 647, 648), (603, 602, 634, 635), (617, 616, 648, 649), (604, 603, 635, 636), (591, 590, 622, 623), (618, 617, 649, 650), (605, 604, 636, 637), (592, 591, 623, 624), (619, 618, 650, 651), (606, 605, 637, 638), (593, 592, 624, 625), (620, 619, 651, 652), (607, 606, 638, 639), (594, 593, 625, 626), (621, 620, 652, 653), (608, 607, 639, 640), (595, 594, 626, 627), (590, 621, 653, 622)])
me_cylinder.polygons.foreach_set('material_index', [1, 1, 1, 1, 1, 1, 1, 1, 1, 1, 1, 1, 1, 1, 1, 1, 1, 1, 1, 1, 1, 1, 1, 1, 1, 1, 1, 1, 1, 1, 1, 1, 1, 1, 1, 1, 1, 1, 1, 1, 1, 1, 1, 1, 1, 1, 1, 1, 1, 1, 1, 1, 1, 1, 1, 1, 1, 1, 1, 1, 1, 1, 1, 1, 1, 1, 1, 1, 0, 0, 0, 0, 0, 0, 0, 0, 0, 0, 0, 0, 0, 0, 0, 0, 0, 0, 0, 0, 0, 0, 0, 0, 0, 0, 0, 0, 0, 0, 0, 0, 0, 0, 0, 0, 0, 0, 0, 0, 0, 0, 0, 0, 0, 0, 0, 0, 0, 0, 0, 0, 0, 0, 0, 0, 0, 0, 0, 0, 0, 0, 0, 0, 0, 0, 0, 0, 0, 0, 0, 0, 0, 0, 0, 0, 0, 0, 0, 0, 0, 0, 0, 0, 0, 0, 0, 0, 0, 0, 0, 0, 0, 0, 0, 0, 0, 0, 0, 0, 0, 0, 0, 0, 0, 0, 0, 0, 0, 0, 0, 0, 0, 0, 0, 0, 0, 0, 0, 0, 0, 0, 0, 0, 0, 0, 0, 0, 0, 0, 0, 0, 0, 0, 0, 0, 0, 0, 0, 0, 0, 0, 0, 0, 0, 0, 0, 0, 0, 0, 0, 0, 0, 0, 0, 0, 0, 0, 0, 0, 0, 0, 0, 0, 0, 0, 0, 0, 0, 0, 0, 0, 0, 0, 0, 0, 0, 0, 0, 0, 0, 0, 0, 0, 0, 0, 0, 0, 0, 0, 0, 0, 0, 0, 0, 0, 0, 0, 0, 0, 0, 0, 0, 0, 0, 0, 0, 0, 0, 0, 0, 0, 0, 0, 0, 0, 0, 0, 0, 0, 0, 0, 0, 0, 0, 0, 0, 0, 0, 0, 0, 0, 0, 0, 0, 0, 0, 0, 0, 0, 0, 0, 0, 0, 0, 0, 0, 0, 0, 0, 0, 0, 0, 0, 0, 0, 0, 0, 0, 0, 0, 0, 0, 0, 0, 0, 0, 0, 0, 0, 0, 0, 0, 0, 0, 0, 0, 0, 0, 0, 0, 0, 0, 0, 0, 0, 0, 0, 0, 0, 0, 0, 0, 0, 0, 0, 0, 0, 0, 0, 0, 0, 0, 0, 0, 0, 0, 0, 0, 0, 0, 0, 0, 0, 0, 0, 0, 0, 0, 0, 0, 0, 0, 0, 0, 0, 0, 0, 0, 0, 0, 0, 0, 0, 0, 0, 0, 0, 0, 0, 0, 0, 0, 0, 0, 0, 0, 0, 0, 0, 0, 0, 0, 0, 0, 0, 0, 0, 0, 0, 0, 0, 0, 0, 0, 0, 0, 0, 0, 0, 0, 0, 0, 0, 0, 0, 0, 0, 0, 0, 0, 0, 0, 0, 0, 0, 0, 0, 0, 0, 0, 0, 0, 0, 0, 0, 0, 0, 0, 0, 0, 0, 0, 0, 0, 0, 0, 0, 0, 0, 0, 0, 0, 0, 0, 0, 0, 0, 0, 0, 0, 0, 0, 0, 0, 0, 0, 0, 0, 0, 0, 0, 0, 0, 0, 0, 0, 0, 0, 0, 0, 0, 0, 0, 0, 0, 0, 0, 0, 0, 0, 0, 0, 0, 0, 0, 0, 0, 0, 0, 0, 0, 0, 0, 0, 0, 0, 0, 0, 0, 0, 0, 0, 0, 0, 0, 0, 0, 0, 0, 0, 0, 0, 0, 0, 0, 0, 0, 0, 0, 0, 0, 0, 0, 0, 0, 0, 0, 0, 0, 0, 0, 0, 0, 0, 0, 0, 0, 0, 0, 0, 0, 0, 0, 0, 0])
_uv = me_cylinder.uv_layers.new(name='UVMap')
_uv.uv.foreach_set('vector', [0.0, 0.0, 0.0, 0.0, 0.0, 0.0, 0.0, 0.0, 0.0, 0.0, 0.0, 0.0, 0.0, 0.0, 0.0, 0.0, 0.0, 0.0, 0.0, 0.0, 0.0, 0.0, 0.0, 0.0, 0.0, 0.0, 0.0, 0.0, 0.0, 0.0, 0.0, 0.0, 0.0, 0.0, 0.0, 0.0, 0.0, 0.0, 0.0, 0.0, 0.0, 0.0, 0.0, 0.0, 0.0, 0.0, 0.0, 0.0, 0.0, 0.0, 0.0, 0.0, 0.0, 0.0, 0.0, 0.0, 0.0, 0.0, 0.0, 0.0, 0.0, 0.0, 0.0, 0.0, 0.0, 0.0, 0.0, 0.0, 0.0, 0.0, 0.0, 0.0, 0.0, 0.0, 0.0, 0.0, 0.0, 0.0, 0.0, 0.0, 0.0, 0.0, 0.0, 0.0, 0.0, 0.0, 0.0, 0.0, 0.0, 0.0, 0.0, 0.0, 0.0, 0.0, 0.0, 0.0, 0.0, 0.0, 0.0, 0.0, 0.0, 0.0, 0.0, 0.0, 0.0, 0.0, 0.0, 0.0, 0.0, 0.0, 0.0, 0.0, 0.0, 0.0, 0.0, 0.0, 0.0, 0.0, 0.0, 0.0, 0.0, 0.0, 0.0, 0.0, 0.0, 0.0, 0.0, 0.0, 0.0, 0.0, 0.0, 0.0, 0.0, 0.0, 0.0, 0.0, 0.0, 0.0, 0.0, 0.0, 0.0, 0.0, 0.0, 0.0, 0.0, 0.0, 0.0, 0.0, 0.0, 0.0, 0.0, 0.0, 0.0, 0.0, 0.0, 0.0, 0.0, 0.0, 0.0, 0.0, 0.0, 0.0, 0.0, 0.0, 0.0, 0.0, 0.0, 0.0, 0.0, 0.0, 0.0, 0.0, 0.0, 0.0, 0.0, 0.0, 0.0, 0.0, 0.0, 0.0, 0.0, 0.0, 0.0, 0.0, 0.0, 0.0, 0.0, 0.0, 0.0, 0.0, 0.0, 0.0, 0.0, 0.0, 0.0, 0.0, 0.0, 0.0, 0.0, 0.0, 0.0, 0.0, 0.0, 0.0, 0.0, 0.0, 0.0, 0.0, 0.0, 0.0, 0.0, 0.0, 0.0, 0.0, 0.0, 0.0, 0.0, 0.0, 0.0, 0.0, 0.0, 0.0, 0.0, 0.0, 0.0, 0.0, 0.0, 0.0, 0.0, 0.0, 0.0, 0.0, 0.0, 0.0, 0.0, 0.0, 0.0, 0.0, 0.0, 0.0, 0.0, 0.0, 0.0, 0.0, 0.0, 0.0, 0.0, 0.0, 0.0, 0.0, 0.0, 0.0, 0.0, 0.0, 0.0, 0.0, 0.0, 0.0, 0.0, 0.0, 0.0, 0.0, 0.0, 0.0, 0.0, 0.0, 0.0, 0.0, 0.0, 0.0, 0.0, 0.0, 0.0, 0.0, 0.0, 0.0, 0.0, 0.0, 0.0, 0.0, 0.0, 0.0, 0.0, 0.0, 0.0, 0.0, 0.0, 0.0, 0.0, 0.0, 0.0, 0.0, 0.0, 0.0, 0.0, 0.0, 0.0, 0.0, 0.0, 0.0, 0.0, 0.0, 0.0, 0.0, 0.0, 0.0, 0.0, 0.0, 0.0, 0.0, 0.0, 0.0, 0.0, 0.0, 0.0, 0.0, 0.0, 0.0, 0.0, 0.0, 0.0, 0.0, 0.0, 0.0, 0.0, 0.0, 0.0, 0.0, 0.0, 0.0, 0.0, 0.0, 0.0, 0.0, 0.0, 0.0, 0.0, 0.0, 0.0, 0.0, 0.0, 0.0, 0.0, 0.0, 0.0, 0.0, 0.0, 0.0, 0.0, 0.0, 0.0, 0.0, 0.0, 0.0, 0.0, 0.0, 0.0, 0.0, 0.0, 0.0, 0.0, 0.0, 0.0, 0.0, 0.0, 0.0, 0.0, 0.0, 0.0, 0.0, 0.0, 0.0, 0.0, 0.0, 0.0, 0.0, 0.0, 0.0, 0.0, 0.0, 0.0, 0.0, 0.0, 0.0, 0.0, 0.0, 0.0, 0.0, 0.0, 0.0, 0.0, 0.0, 0.0, 0.0, 0.0, 0.0, 0.0, 0.0, 0.0, 0.0, 0.0, 0.0, 0.0, 0.0, 0.0, 0.0, 0.0, 0.0, 0.0, 0.0, 0.0, 0.0, 0.0, 0.0, 0.0, 0.0, 0.0, 0.0, 0.0, 0.0, 0.0, 0.0, 0.0, 0.0, 0.0, 0.0, 0.0, 0.0, 0.0, 0.0, 0.0, 0.0, 0.0, 0.0, 0.0, 0.0, 0.0, 0.0, 0.0, 0.0, 0.0, 0.0, 0.0, 0.0, 0.0, 0.0, 0.0, 0.0, 0.0, 0.0, 0.0, 0.0, 0.0, 0.0, 0.0, 0.0, 0.0, 0.0, 0.0, 0.0, 0.0, 0.0, 0.0, 0.0, 0.0, 0.0, 0.0, 0.0, 0.0, 0.0, 0.0, 0.0, 0.0, 0.0, 0.0, 0.0, 0.0, 0.0, 0.0, 0.0, 0.0, 0.0, 0.0, 0.0, 0.0, 0.0, 0.0, 0.0, 0.0, 0.0, 0.0, 0.0, 0.0, 0.0, 0.0, 0.0, 0.0, 0.0, 0.0, 0.0, 0.0, 0.0, 0.0, 0.0, 0.0, 0.0, 0.0, 0.0, 0.0, 0.0, 0.0, 0.0, 0.0, 0.0, 0.0, 0.0, 0.0, 0.0, 0.0, 0.0, 0.0, 0.0, 0.0, 0.0, 0.0, 0.0, 0.0, 0.0, 0.0, 0.0, 0.0, 0.0, 0.0, 0.0, 0.0, 0.0, 0.0, 0.0, 0.0, 0.0, 0.0, 0.0, 0.0, 0.0, 0.0, 0.0, 0.0, 0.0, 0.0, 0.0, 0.0, 0.0, 0.0, 0.0, 0.0, 0.0, 0.0, 0.0, 0.0, 0.0, 0.0, 0.0, 0.0, 0.0, 0.0, 0.0, 0.0, 0.0, 0.0, 0.0, 0.0, 0.0, 0.0, 0.0, 0.0, 0.0, 0.0, 0.0, 0.0, 0.0, 0.0, 0.0, 0.0, 0.0, 0.0, 0.0, 0.0, 0.0, 0.0, 0.0, 0.0, 0.0, 0.0, 0.0, 0.0, 0.0, 0.0, 0.0, 0.0, 0.0, 0.0, 0.0, 0.0, 0.0, 0.0, 0.0, 0.0, 0.0, 0.0, 0.0, 0.0, 0.0, 0.0, 0.0, 0.0, 0.0, 0.0, 0.0, 0.0, 0.0, 0.0, 0.0, 0.0, 0.0, 0.0, 0.0, 0.0, 0.0, 0.0, 0.0, 0.0, 0.0, 0.0, 0.0, 0.0, 0.0, 0.0, 0.0, 0.0, 0.0, 0.0, 0.0, 0.0, 0.0, 0.0, 0.0, 0.0, 0.0, 0.0, 0.0, 0.0, 0.0, 0.0, 0.0, 0.0, 0.0, 0.0, 0.0, 0.0, 0.0, 0.0, 0.0, 0.0, 0.0, 0.0, 0.0, 0.0, 0.0, 0.0, 0.0, 0.0, 0.0, 0.0, 0.0, 0.0, 0.0, 0.0, 0.0, 0.0, 0.0, 0.0, 0.0, 0.0, 0.0, 0.0, 0.0, 0.0, 0.0, 0.0, 0.0, 0.0, 0.0, 0.0, 0.0, 0.0, 0.0, 0.0, 0.0, 0.0, 0.0, 0.0, 0.0, 0.0, 0.0, 0.0, 0.0, 0.0, 0.0, 0.0, 0.0, 0.0, 0.0, 0.0, 0.0, 0.0, 0.0, 0.0, 0.0, 0.0, 0.0, 0.0, 0.0, 0.0, 0.0, 0.0, 0.0, 0.0, 0.0, 0.0, 0.0, 0.0, 0.0, 0.0, 0.0, 0.0, 0.0, 0.0, 0.0, 0.0, 0.0, 0.0, 0.0, 0.0, 0.0, 0.0, 0.0, 0.0, 0.0, 0.0, 0.0, 0.0, 0.0, 0.0, 0.0, 0.0, 0.0, 0.0, 0.0, 0.0, 0.0, 0.0, 0.0, 0.0, 0.0, 0.0, 0.0, 0.0, 0.0, 0.4785, 0.801, 0.464, 0.8935, 0.4353, 0.8895, 0.4461, 0.7984, 0.4461, 0.7984, 0.4353, 0.8895, 0.4066, 0.8864, 0.415, 0.7964, 0.415, 0.7964, 0.4066, 0.8864, 0.3781, 0.8839, 0.3846, 0.7949, 0.3846, 0.7949, 0.3781, 0.8839, 0.3496, 0.8818, 0.3547, 0.7938, 0.3547, 0.7938, 0.3496, 0.8818, 0.3213, 0.8802, 0.3253, 0.7928, 0.3253, 0.7928, 0.3213, 0.8802, 0.2931, 0.8789, 0.2962, 0.7921, 0.2962, 0.7921, 0.2931, 0.8789, 0.265, 0.8778, 0.2673, 0.7914, 0.2673, 0.7914, 0.265, 0.8778, 0.237, 0.877, 0.2386, 0.791, 0.2386, 0.791, 0.237, 0.877, 0.2091, 0.8764, 0.21, 0.7906, 0.21, 0.7906, 0.2091, 0.8764, 0.1812, 0.8761, 0.1813, 0.7904, 0.1813, 0.7904, 0.1812, 0.8761, 0.1535, 0.8761, 0.1526, 0.7904, 0.1526, 0.7904, 0.1535, 0.8761, 0.1257, 0.8765, 0.1236, 0.7906, 0.1236, 0.7906, 0.1257, 0.8765, 0.09804, 0.8773, 0.09437, 0.791, 0.09437, 0.791, 0.09804, 0.8773, 0.07036, 0.8788, 0.06461, 0.7919, 0.06461, 0.7919, 0.07036, 0.8788, 0.04269, 0.881, 0.03413, 0.7932, 0.03413, 0.7932, 0.04269, 0.881, 0.01517, 0.8843, 0.002615, 0.7954, 0.002749, 0.09443, 0.01434, 0.006164, 0.04172, 0.009247, 0.03364, 0.09656, 0.03364, 0.09656, 0.04172, 0.009247, 0.06909, 0.01143, 0.06376, 0.09803, 0.06376, 0.09803, 0.06909, 0.01143, 0.09641, 0.01282, 0.0935, 0.099, 0.0935, 0.099, 0.09641, 0.01282, 0.1237, 0.01345, 0.1231, 0.09951, 0.1231, 0.09951, 0.1237, 0.01345, 0.151, 0.0133, 0.1529, 0.09954, 0.1529, 0.09954, 0.151, 0.0133, 0.1782, 0.01227, 0.183, 0.09902, 0.183, 0.09902, 0.1782, 0.01227, 0.2053, 0.01019, 0.214, 0.0978, 0.214, 0.0978, 0.2222, 0.008186, 0.25, 0.01024, 0.2452, 0.09856, 0.2452, 0.09856, 0.25, 0.01024, 0.2777, 0.01143, 0.2755, 0.09871, 0.2755, 0.09871, 0.2777, 0.01143, 0.3053, 0.01191, 0.3052, 0.09842, 0.3052, 0.09842, 0.3053, 0.01191, 0.3328, 0.01177, 0.3346, 0.09776, 0.3346, 0.09776, 0.3328, 0.01177, 0.3602, 0.01102, 0.3638, 0.09675, 0.3638, 0.09675, 0.3602, 0.01102, 0.3876, 0.009645, 0.3931, 0.09537, 0.3931, 0.09537, 0.3876, 0.009645, 0.4148, 0.007576, 0.4227, 0.09354, 0.5698, 0.244, 0.5965, 0.244, 0.5942, 0.2669, 0.572, 0.2669, 0.4227, 0.09354, 0.4148, 0.007576, 0.4421, 0.004676, 0.4528, 0.09115, 0.4528, 0.09115, 0.4421, 0.004676, 0.4691, 0.0007458, 0.4838, 0.08798, 0.4559, 0.1435, 0.4528, 0.09115, 0.4838, 0.08798, 0.4876, 0.1424, 0.4252, 0.1445, 0.4227, 0.09354, 0.4528, 0.09115, 0.4559, 0.1435, 0.3952, 0.1456, 0.3931, 0.09537, 0.4227, 0.09354, 0.4252, 0.1445, 0.3656, 0.1466, 0.3638, 0.09675, 0.3931, 0.09537, 0.3952, 0.1456, 0.336, 0.1476, 0.3346, 0.09776, 0.3638, 0.09675, 0.3656, 0.1466, 0.3063, 0.1487, 0.3052, 0.09842, 0.3346, 0.09776, 0.336, 0.1476, 0.2763, 0.1497, 0.2755, 0.09871, 0.3052, 0.09842, 0.3063, 0.1487, 0.2458, 0.1508, 0.2452, 0.09856, 0.2755, 0.09871, 0.2763, 0.1497, 0.2146, 0.1518, 0.214, 0.0978, 0.2452, 0.09856, 0.2458, 0.1508, 0.1831, 0.1512, 0.183, 0.09902, 0.214, 0.0978, 0.2146, 0.1518, 0.1524, 0.1507, 0.1529, 0.09954, 0.183, 0.09902, 0.1831, 0.1512, 0.1223, 0.1501, 0.1231, 0.09951, 0.1529, 0.09954, 0.1524, 0.1507, 0.09226, 0.1495, 0.0935, 0.099, 0.1231, 0.09951, 0.1223, 0.1501, 0.06215, 0.149, 0.06376, 0.09803, 0.0935, 0.099, 0.09226, 0.1495, 0.03168, 0.1484, 0.03364, 0.09656, 0.06376, 0.09803, 0.06215, 0.149, 0.0007459, 0.1478, 0.002749, 0.09443, 0.03364, 0.09656, 0.03168, 0.1484, 0.03305, 0.7401, 0.03413, 0.7932, 0.002615, 0.7954, 0.0007458, 0.7398, 0.06406, 0.7404, 0.06461, 0.7919, 0.03413, 0.7932, 0.03305, 0.7401, 0.09418, 0.7407, 0.09437, 0.791, 0.06461, 0.7919, 0.06406, 0.7404, 0.1237, 0.741, 0.1236, 0.7906, 0.09437, 0.791, 0.09418, 0.7407, 0.1529, 0.7413, 0.1526, 0.7904, 0.1236, 0.7906, 0.1237, 0.741, 0.1818, 0.7416, 0.1813, 0.7904, 0.1526, 0.7904, 0.1529, 0.7413, 0.2105, 0.7419, 0.21, 0.7906, 0.1813, 0.7904, 0.1818, 0.7416, 0.2393, 0.7422, 0.2386, 0.791, 0.21, 0.7906, 0.2105, 0.7419, 0.2682, 0.7425, 0.2673, 0.7914, 0.2386, 0.791, 0.2393, 0.7422, 0.2972, 0.7428, 0.2962, 0.7921, 0.2673, 0.7914, 0.2682, 0.7425, 0.3264, 0.7431, 0.3253, 0.7928, 0.2962, 0.7921, 0.2972, 0.7428, 0.356, 0.7434, 0.3547, 0.7938, 0.3253, 0.7928, 0.3264, 0.7431, 0.3861, 0.7437, 0.3846, 0.7949, 0.3547, 0.7938, 0.356, 0.7434, 0.4168, 0.744, 0.415, 0.7964, 0.3846, 0.7949, 0.3861, 0.7437, 0.4483, 0.7444, 0.4461, 0.7984, 0.415, 0.7964, 0.4168, 0.744, 0.4806, 0.7447, 0.4785, 0.801, 0.4461, 0.7984, 0.4483, 0.7444, 0.7705, 0.551, 0.7927, 0.551, 0.7927, 0.5593, 0.7705, 0.5593, 0.7279, 0.8526, 0.7279, 0.8259, 0.7508, 0.8282, 0.7508, 0.8504, 0.6701, 0.8935, 0.6434, 0.8935, 0.6457, 0.8707, 0.6679, 0.8707, 0.5088, 0.9217, 0.4821, 0.9217, 0.4844, 0.8989, 0.5066, 0.8989, 0.8649, 0.9051, 0.8649, 0.8784, 0.8878, 0.8807, 0.8878, 0.9028, 0.6786, 0.2684, 0.7053, 0.2684, 0.703, 0.2912, 0.6809, 0.2912, 0.8906, 0.5228, 0.8906, 0.5495, 0.8678, 0.5472, 0.8678, 0.5251, 0.3948, 0.895, 0.3948, 0.9217, 0.372, 0.9194, 0.372, 0.8972, 0.6223, 0.244, 0.649, 0.244, 0.6467, 0.2669, 0.6245, 0.2669, 0.6771, 0.2669, 0.6504, 0.2669, 0.6527, 0.244, 0.6749, 0.244, 0.6215, 0.9012, 0.5948, 0.9012, 0.5971, 0.8784, 0.6192, 0.8784, 0.5941, 0.2426, 0.5941, 0.2159, 0.6169, 0.2181, 0.6169, 0.2403, 0.7593, 0.2684, 0.7859, 0.2684, 0.7837, 0.2912, 0.7615, 0.2912, 0.7789, 0.8731, 0.7523, 0.8731, 0.7545, 0.8502, 0.7767, 0.8502, 0.9159, 0.8502, 0.9159, 0.8769, 0.8931, 0.8747, 0.8931, 0.8525, 0.7523, 0.8746, 0.7789, 0.8746, 0.7767, 0.8974, 0.7545, 0.8974, 0.8276, 0.7978, 0.8276, 0.8244, 0.8047, 0.8222, 0.8047, 0.8, 0.537, 0.8206, 0.5103, 0.8206, 0.5125, 0.7978, 0.5347, 0.7978, 0.7705, 0.5495, 0.7705, 0.5228, 0.7933, 0.5251, 0.7933, 0.5472, 0.598, 0.2707, 0.598, 0.244, 0.6208, 0.2463, 0.6208, 0.2685, 0.8353, 0.8488, 0.8086, 0.8488, 0.8109, 0.8259, 0.833, 0.8259, 0.2427, 0.895, 0.2694, 0.895, 0.2671, 0.9178, 0.245, 0.9178, 0.4891, 0.2159, 0.5158, 0.2159, 0.5136, 0.2387, 0.4914, 0.2387, 0.505, 0.8221, 0.505, 0.8488, 0.4821, 0.8465, 0.4821, 0.8243, 0.6701, 0.8692, 0.6434, 0.8692, 0.6457, 0.8464, 0.6679, 0.8464, 0.6427, 0.2159, 0.6694, 0.2159, 0.6672, 0.2387, 0.645, 0.2387, 0.7874, 0.2707, 0.7874, 0.244, 0.8103, 0.2463, 0.8103, 0.2685, 0.5895, 0.8731, 0.5628, 0.8731, 0.565, 0.8502, 0.5872, 0.8502, 0.8963, 0.2707, 0.8963, 0.244, 0.9191, 0.2463, 0.9191, 0.2685, 0.5173, 0.2684, 0.544, 0.2684, 0.5417, 0.2912, 0.5196, 0.2912, 0.8033, 0.7978, 0.8033, 0.8244, 0.7804, 0.8222, 0.7804, 0.8, 0.8314, 0.8502, 0.8314, 0.8769, 0.8086, 0.8747, 0.8086, 0.8525, 0.8333, 0.2131, 0.8149, 0.2008, 0.7992, 0.1851, 0.7869, 0.1667, 0.7784, 0.1462, 0.774, 0.1244, 0.774, 0.1023, 0.7784, 0.08051, 0.7869, 0.06001, 0.7992, 0.04157, 0.8149, 0.02589, 0.8333, 0.01356, 0.8538, 0.005073, 0.8756, 0.0007458, 0.8977, 0.0007458, 0.9195, 0.005073, 0.94, 0.01356, 0.9584, 0.02589, 0.9741, 0.04157, 0.9864, 0.06001, 0.9949, 0.08051, 0.9993, 0.1023, 0.9993, 0.1244, 0.9949, 0.1462, 0.9864, 0.1667, 0.9741, 0.1851, 0.9584, 0.2008, 0.94, 0.2131, 0.9195, 0.2216, 0.8977, 0.226, 0.8756, 0.226, 0.8538, 0.2216, 0.9125, 0.5608, 0.9347, 0.5608, 0.9347, 0.5691, 0.9125, 0.5691, 0.7874, 0.2722, 0.8096, 0.2722, 0.8096, 0.2805, 0.7874, 0.2805, 0.6185, 0.9321, 0.6407, 0.9321, 0.6407, 0.9404, 0.6185, 0.9404, 0.8637, 0.5593, 0.8415, 0.5593, 0.8415, 0.551, 0.8637, 0.551, 0.6998, 0.9223, 0.722, 0.9223, 0.722, 0.9306, 0.6998, 0.9306, 0.9358, 0.8965, 0.9136, 0.8965, 0.9136, 0.8882, 0.9358, 0.8882, 0.8604, 0.9262, 0.8826, 0.9262, 0.8826, 0.9345, 0.8604, 0.9345, 0.8308, 0.911, 0.8086, 0.911, 0.8086, 0.9027, 0.8308, 0.9027, 0.8368, 0.9262, 0.859, 0.9262, 0.859, 0.9345, 0.8368, 0.9345, 0.5607, 0.9149, 0.5385, 0.9149, 0.5385, 0.9066, 0.5607, 0.9066, 0.02891, 0.9291, 0.0511, 0.9291, 0.0511, 0.9374, 0.02891, 0.9374, 0.7981, 0.9366, 0.7759, 0.9366, 0.7759, 0.9283, 0.7981, 0.9283, 0.7874, 0.282, 0.8096, 0.282, 0.8096, 0.2903, 0.7874, 0.2903, 0.0511, 0.9276, 0.02891, 0.9276, 0.02891, 0.9193, 0.0511, 0.9193, 0.7241, 0.9027, 0.7463, 0.9027, 0.7463, 0.911, 0.7241, 0.911, 0.9069, 0.9149, 0.8848, 0.9149, 0.8848, 0.9066, 0.9069, 0.9066, 0.6998, 0.9027, 0.722, 0.9027, 0.722, 0.911, 0.6998, 0.911, 0.02293, 0.9276, 0.0007458, 0.9276, 0.0007458, 0.9193, 0.02293, 0.9193, 0.1318, 0.9374, 0.1096, 0.9374, 0.1096, 0.9291, 0.1318, 0.9291, 0.598, 0.282, 0.6201, 0.282, 0.6201, 0.2903, 0.598, 0.2903, 0.9184, 0.2805, 0.8963, 0.2805, 0.8963, 0.2722, 0.9184, 0.2722, 0.617, 0.911, 0.5948, 0.911, 0.5948, 0.9027, 0.617, 0.9027, 0.9174, 0.8259, 0.9396, 0.8259, 0.9396, 0.8342, 0.9174, 0.8342, 0.617, 0.9404, 0.5948, 0.9404, 0.5948, 0.9321, 0.617, 0.9321, 0.2649, 0.9276, 0.2427, 0.9276, 0.2427, 0.9193, 0.2649, 0.9193, 0.5455, 0.282, 0.5677, 0.282, 0.5677, 0.2903, 0.5455, 0.2903, 0.8164, 0.5593, 0.7942, 0.5593, 0.7942, 0.551, 0.8164, 0.551, 0.4185, 0.9315, 0.3963, 0.9315, 0.3963, 0.9232, 0.4185, 0.9232, 0.8904, 0.2342, 0.9126, 0.2342, 0.9126, 0.2426, 0.8904, 0.2426, 0.7705, 0.5613, 0.7927, 0.5613, 0.7927, 0.5696, 0.7705, 0.5696, 0.2406, 0.9413, 0.2184, 0.9413, 0.2184, 0.933, 0.2406, 0.933, 0.5715, 0.2971, 0.5732, 0.3283, 0.485, 0.3358, 0.4821, 0.3081, 0.5732, 0.3283, 0.5743, 0.3586, 0.4871, 0.3635, 0.485, 0.3358, 0.5743, 0.3586, 0.5749, 0.3883, 0.4884, 0.3911, 0.4871, 0.3635, 0.5749, 0.3883, 0.5751, 0.4177, 0.489, 0.4186, 0.4884, 0.3911, 0.5751, 0.4177, 0.575, 0.447, 0.4891, 0.446, 0.489, 0.4186, 0.575, 0.447, 0.5745, 0.4764, 0.4886, 0.4734, 0.4891, 0.446, 0.5745, 0.4764, 0.5736, 0.5061, 0.4873, 0.5008, 0.4886, 0.4734, 0.5736, 0.5061, 0.5721, 0.5363, 0.4853, 0.5281, 0.4873, 0.5008, 0.5721, 0.5363, 0.5699, 0.5673, 0.4821, 0.5553, 0.4853, 0.5281, 0.5775, 0.001621, 0.579, 0.03251, 0.4916, 0.03874, 0.4891, 0.01134, 0.579, 0.03251, 0.5798, 0.06262, 0.4932, 0.06611, 0.4916, 0.03874, 0.5798, 0.06262, 0.5802, 0.09233, 0.494, 0.09343, 0.4932, 0.06611, 0.5802, 0.09233, 0.5801, 0.1219, 0.4941, 0.1207, 0.494, 0.09343, 0.5801, 0.1219, 0.5795, 0.1516, 0.4934, 0.1479, 0.4941, 0.1207, 0.5795, 0.1516, 0.5783, 0.1817, 0.4918, 0.1751, 0.4934, 0.1479, 0.5783, 0.1817, 0.5764, 0.2126, 0.4891, 0.2021, 0.4918, 0.1751, 0.001735, 0.5012, 0.03413, 0.4993, 0.04311, 0.5907, 0.01433, 0.5941, 0.03413, 0.4993, 0.06536, 0.498, 0.07182, 0.5881, 0.04311, 0.5907, 0.06536, 0.498, 0.09578, 0.4971, 0.1004, 0.5862, 0.07182, 0.5881, 0.09578, 0.4971, 0.1256, 0.4966, 0.1289, 0.5847, 0.1004, 0.5862, 0.1256, 0.4966, 0.155, 0.4962, 0.1573, 0.5837, 0.1289, 0.5847, 0.155, 0.4962, 0.1842, 0.4961, 0.1855, 0.5829, 0.1573, 0.5837, 0.1842, 0.4961, 0.213, 0.496, 0.2136, 0.5824, 0.1855, 0.5829, 0.213, 0.496, 0.2418, 0.4962, 0.2416, 0.5822, 0.2136, 0.5824, 0.2418, 0.4962, 0.2704, 0.4964, 0.2696, 0.5822, 0.2416, 0.5822, 0.2704, 0.4964, 0.2991, 0.4968, 0.2974, 0.5825, 0.2696, 0.5822, 0.2991, 0.4968, 0.3278, 0.4973, 0.3252, 0.5831, 0.2974, 0.5825, 0.3278, 0.4973, 0.3567, 0.4981, 0.3529, 0.584, 0.3252, 0.5831, 0.3567, 0.4981, 0.386, 0.4992, 0.3805, 0.5854, 0.3529, 0.584, 0.386, 0.4992, 0.4157, 0.5006, 0.4082, 0.5874, 0.3805, 0.5854, 0.544, 0.244, 0.5417, 0.2669, 0.5196, 0.2669, 0.5173, 0.244, 0.4157, 0.5006, 0.4462, 0.5026, 0.4358, 0.5902, 0.4082, 0.5874, 0.4462, 0.5026, 0.4776, 0.5054, 0.4632, 0.5941, 0.4358, 0.5902, 0.4483, 0.4495, 0.4806, 0.4499, 0.4776, 0.5054, 0.4462, 0.5026, 0.4173, 0.4492, 0.4483, 0.4495, 0.4462, 0.5026, 0.4157, 0.5006, 0.3872, 0.4489, 0.4173, 0.4492, 0.4157, 0.5006, 0.386, 0.4992, 0.3577, 0.4486, 0.3872, 0.4489, 0.386, 0.4992, 0.3567, 0.4981, 0.3285, 0.4483, 0.3577, 0.4486, 0.3567, 0.4981, 0.3278, 0.4973, 0.2996, 0.448, 0.3285, 0.4483, 0.3278, 0.4973, 0.2991, 0.4968, 0.2708, 0.4477, 0.2996, 0.448, 0.2991, 0.4968, 0.2704, 0.4964, 0.2421, 0.4474, 0.2708, 0.4477, 0.2704, 0.4964, 0.2418, 0.4962, 0.2132, 0.4471, 0.2421, 0.4474, 0.2418, 0.4962, 0.213, 0.496, 0.1842, 0.4468, 0.2132, 0.4471, 0.213, 0.496, 0.1842, 0.4961, 0.155, 0.4465, 0.1842, 0.4468, 0.1842, 0.4961, 0.155, 0.4962, 0.1254, 0.4462, 0.155, 0.4465, 0.155, 0.4962, 0.1256, 0.4966, 0.0953, 0.4459, 0.1254, 0.4462, 0.1256, 0.4966, 0.09578, 0.4971, 0.06461, 0.4456, 0.0953, 0.4459, 0.09578, 0.4971, 0.06536, 0.498, 0.03311, 0.4453, 0.06461, 0.4456, 0.06536, 0.498, 0.03413, 0.4993, 0.0007458, 0.4449, 0.03311, 0.4453, 0.03413, 0.4993, 0.001735, 0.5012, 0.6304, 0.1829, 0.6304, 0.2144, 0.5764, 0.2126, 0.5783, 0.1817, 0.6305, 0.1523, 0.6304, 0.1829, 0.5783, 0.1817, 0.5795, 0.1516, 0.6306, 0.1221, 0.6305, 0.1523, 0.5795, 0.1516, 0.5801, 0.1219, 0.6307, 0.09215, 0.6306, 0.1221, 0.5801, 0.1219, 0.5802, 0.09233, 0.6307, 0.06208, 0.6307, 0.09215, 0.5802, 0.09233, 0.5798, 0.06262, 0.6308, 0.03164, 0.6307, 0.06208, 0.5798, 0.06262, 0.579, 0.03251, 0.6309, 0.0007458, 0.6308, 0.03164, 0.579, 0.03251, 0.5775, 0.001621, 0.6246, 0.5378, 0.6244, 0.5696, 0.5699, 0.5673, 0.5721, 0.5363, 0.6247, 0.5071, 0.6246, 0.5378, 0.5721, 0.5363, 0.5736, 0.5061, 0.6248, 0.477, 0.6247, 0.5071, 0.5736, 0.5061, 0.5745, 0.4764, 0.625, 0.4473, 0.6248, 0.477, 0.5745, 0.4764, 0.575, 0.447, 0.6251, 0.4177, 0.625, 0.4473, 0.575, 0.447, 0.5751, 0.4177, 0.6252, 0.388, 0.6251, 0.4177, 0.5751, 0.4177, 0.5749, 0.3883, 0.6254, 0.3579, 0.6252, 0.388, 0.5749, 0.3883, 0.5743, 0.3586, 0.6255, 0.3273, 0.6254, 0.3579, 0.5743, 0.3586, 0.5732, 0.3283, 0.6256, 0.2961, 0.6255, 0.3273, 0.5732, 0.3283, 0.5715, 0.2971, 0.729, 0.282, 0.729, 0.2903, 0.7068, 0.2903, 0.7068, 0.282, 0.8291, 0.7978, 0.8519, 0.8, 0.8519, 0.8222, 0.8291, 0.8244, 0.8893, 0.8488, 0.8915, 0.8259, 0.9137, 0.8259, 0.9159, 0.8488, 0.6434, 0.9178, 0.6457, 0.895, 0.6679, 0.895, 0.6701, 0.9178, 0.08525, 0.895, 0.1081, 0.8972, 0.1081, 0.9194, 0.08525, 0.9217, 0.5926, 0.2159, 0.5904, 0.2387, 0.5682, 0.2387, 0.5659, 0.2159, 0.7226, 0.9012, 0.6998, 0.899, 0.6998, 0.8768, 0.7226, 0.8746, 0.9005, 0.8244, 0.8777, 0.8222, 0.8777, 0.8, 0.9005, 0.7978, 0.5088, 0.7978, 0.5066, 0.8206, 0.4844, 0.8206, 0.4821, 0.7978, 0.8916, 0.8541, 0.8894, 0.8769, 0.8672, 0.8769, 0.8649, 0.8541, 0.5103, 0.9012, 0.5125, 0.8784, 0.5347, 0.8784, 0.537, 0.9012, 0.5948, 0.8502, 0.6176, 0.8525, 0.6176, 0.8747, 0.5948, 0.8769, 0.649, 0.2684, 0.6467, 0.2912, 0.6245, 0.2912, 0.6223, 0.2684, 0.8368, 0.8769, 0.839, 0.8541, 0.8612, 0.8541, 0.8634, 0.8769, 0.4716, 0.9217, 0.4488, 0.9194, 0.4488, 0.8972, 0.4716, 0.895, 0.8071, 0.8746, 0.8049, 0.8974, 0.7827, 0.8974, 0.7804, 0.8746, 0.5293, 0.8488, 0.5064, 0.8465, 0.5064, 0.8243, 0.5293, 0.8221, 0.0007458, 0.9178, 0.002994, 0.895, 0.02518, 0.895, 0.02742, 0.9178, 0.5103, 0.8502, 0.5331, 0.8525, 0.5331, 0.8747, 0.5103, 0.8769, 0.6991, 0.2159, 0.7219, 0.2181, 0.7219, 0.2403, 0.6991, 0.2426, 0.5948, 0.8488, 0.5971, 0.8259, 0.6192, 0.8259, 0.6215, 0.8488, 0.1902, 0.9178, 0.1925, 0.895, 0.2147, 0.895, 0.2169, 0.9178, 0.5158, 0.2402, 0.5136, 0.263, 0.4914, 0.263, 0.4891, 0.2402, 0.5574, 0.8769, 0.5346, 0.8747, 0.5346, 0.8525, 0.5574, 0.8502, 0.1377, 0.9178, 0.14, 0.895, 0.1622, 0.895, 0.1644, 0.9178, 0.6983, 0.8221, 0.696, 0.8449, 0.6739, 0.8449, 0.6716, 0.8221, 0.7948, 0.5228, 0.8176, 0.5251, 0.8176, 0.5472, 0.7948, 0.5495, 0.8681, 0.2912, 0.8703, 0.2684, 0.8925, 0.2684, 0.8948, 0.2912, 0.5385, 0.8784, 0.5613, 0.8807, 0.5613, 0.9028, 0.5385, 0.9051, 0.6976, 0.2159, 0.6953, 0.2387, 0.6732, 0.2387, 0.6709, 0.2159, 0.7751, 0.8488, 0.7523, 0.8465, 0.7523, 0.8243, 0.7751, 0.8221, 0.8596, 0.9051, 0.8368, 0.9028, 0.8368, 0.8807, 0.8596, 0.8784, 0.872, 0.5213, 0.8503, 0.517, 0.8298, 0.5085, 0.8113, 0.4962, 0.7956, 0.4805, 0.7833, 0.4621, 0.7748, 0.4416, 0.7705, 0.4198, 0.7705, 0.3976, 0.7748, 0.3759, 0.7833, 0.3554, 0.7956, 0.3369, 0.8113, 0.3212, 0.8298, 0.3089, 0.8503, 0.3004, 0.872, 0.2961, 0.8942, 0.2961, 0.916, 0.3004, 0.9365, 0.3089, 0.9549, 0.3212, 0.9706, 0.3369, 0.9829, 0.3554, 0.9914, 0.3759, 0.9957, 0.3976, 0.9957, 0.4198, 0.9914, 0.4416, 0.9829, 0.4621, 0.9706, 0.4805, 0.9549, 0.4962, 0.9365, 0.5085, 0.916, 0.517, 0.8942, 0.5213, 0.9084, 0.9345, 0.9084, 0.9262, 0.9306, 0.9262, 0.9306, 0.9345, 0.8416, 0.2342, 0.8416, 0.2426, 0.8194, 0.2426, 0.8194, 0.2342, 0.5385, 0.9345, 0.5385, 0.9262, 0.5607, 0.9262, 0.5607, 0.9345, 0.6407, 0.9027, 0.6407, 0.911, 0.6185, 0.911, 0.6185, 0.9027, 0.8086, 0.9306, 0.8086, 0.9223, 0.8308, 0.9223, 0.8308, 0.9306, 0.8179, 0.2342, 0.8179, 0.2426, 0.7957, 0.2426, 0.7957, 0.2342, 0.3477, 0.9315, 0.3477, 0.9232, 0.3699, 0.9232, 0.3699, 0.9315, 0.4428, 0.9193, 0.4428, 0.9276, 0.4206, 0.9276, 0.4206, 0.9193, 0.6998, 0.9404, 0.6998, 0.9321, 0.722, 0.9321, 0.722, 0.9404, 0.8833, 0.9066, 0.8833, 0.9149, 0.8611, 0.9149, 0.8611, 0.9066, 0.6716, 0.917, 0.6716, 0.9087, 0.6938, 0.9087, 0.6938, 0.917, 0.9184, 0.2829, 0.9184, 0.2912, 0.8963, 0.2912, 0.8963, 0.2829, 0.8086, 0.9208, 0.8086, 0.9125, 0.8308, 0.9125, 0.8308, 0.9208, 0.8652, 0.2342, 0.8652, 0.2426, 0.843, 0.2426, 0.843, 0.2342, 0.8874, 0.5608, 0.8874, 0.5691, 0.8652, 0.5691, 0.8652, 0.5608, 0.8637, 0.5608, 0.8637, 0.5691, 0.8415, 0.5691, 0.8415, 0.5608, 0.6656, 0.9193, 0.6656, 0.9276, 0.6434, 0.9276, 0.6434, 0.9193, 0.8848, 0.9247, 0.8848, 0.9164, 0.9069, 0.9164, 0.9069, 0.9247, 0.7981, 0.9087, 0.7981, 0.917, 0.7759, 0.917, 0.7759, 0.9087, 0.7981, 0.8989, 0.7981, 0.9072, 0.7759, 0.9072, 0.7759, 0.8989, 0.7523, 0.9268, 0.7523, 0.9185, 0.7744, 0.9185, 0.7744, 0.9268, 0.8667, 0.2426, 0.8667, 0.2342, 0.8889, 0.2342, 0.8889, 0.2426, 0.6656, 0.9291, 0.6656, 0.9374, 0.6434, 0.9374, 0.6434, 0.9291, 0.7235, 0.9404, 0.7235, 0.9321, 0.7456, 0.9321, 0.7456, 0.9404, 0.9141, 0.2426, 0.9141, 0.2342, 0.9362, 0.2342, 0.9362, 0.2426, 0.6938, 0.8989, 0.6938, 0.9072, 0.6716, 0.9072, 0.6716, 0.8989, 0.1332, 0.9276, 0.1332, 0.9193, 0.1554, 0.9193, 0.1554, 0.9276, 0.3234, 0.9315, 0.3234, 0.9232, 0.3455, 0.9232, 0.3455, 0.9315, 0.6407, 0.9125, 0.6407, 0.9208, 0.6185, 0.9208, 0.6185, 0.9125, 0.9174, 0.844, 0.9174, 0.8357, 0.9396, 0.8357, 0.9396, 0.844, 0.299, 0.9413, 0.299, 0.933, 0.3212, 0.933, 0.3212, 0.9413, 0.4797, 0.6884, 0.4473, 0.6903, 0.4383, 0.599, 0.4671, 0.5956, 0.4473, 0.6903, 0.416, 0.6916, 0.4096, 0.6015, 0.4383, 0.599, 0.416, 0.6916, 0.3856, 0.6925, 0.381, 0.6034, 0.4096, 0.6015, 0.3856, 0.6925, 0.3558, 0.693, 0.3525, 0.6049, 0.381, 0.6034, 0.3558, 0.693, 0.3263, 0.6934, 0.3241, 0.6059, 0.3525, 0.6049, 0.3263, 0.6934, 0.2972, 0.6935, 0.2959, 0.6067, 0.3241, 0.6059, 0.2972, 0.6935, 0.2684, 0.6936, 0.2678, 0.6072, 0.2959, 0.6067, 0.2684, 0.6936, 0.2396, 0.6935, 0.2397, 0.6074, 0.2678, 0.6072, 0.2396, 0.6935, 0.211, 0.6932, 0.2118, 0.6074, 0.2397, 0.6074, 0.211, 0.6932, 0.1823, 0.6928, 0.184, 0.6071, 0.2118, 0.6074, 0.1823, 0.6928, 0.1536, 0.6923, 0.1562, 0.6066, 0.184, 0.6071, 0.1536, 0.6923, 0.1246, 0.6915, 0.1285, 0.6056, 0.1562, 0.6066, 0.1246, 0.6915, 0.0954, 0.6904, 0.1008, 0.6042, 0.1285, 0.6056, 0.0954, 0.6904, 0.06567, 0.689, 0.0732, 0.6022, 0.1008, 0.6042, 0.06567, 0.689, 0.03522, 0.687, 0.04558, 0.5994, 0.0732, 0.6022, 0.03522, 0.687, 0.003757, 0.6842, 0.01814, 0.5956, 0.04558, 0.5994, 0.0007458, 0.2013, 0.03169, 0.2003, 0.0365, 0.2878, 0.00902, 0.2899, 0.03169, 0.2003, 0.06185, 0.1999, 0.06393, 0.2867, 0.0365, 0.2878, 0.06185, 0.1999, 0.0916, 0.2001, 0.09129, 0.2863, 0.06393, 0.2867, 0.0916, 0.2001, 0.1212, 0.2007, 0.1186, 0.2867, 0.09129, 0.2863, 0.1212, 0.2007, 0.151, 0.2018, 0.1458, 0.2879, 0.1186, 0.2867, 0.151, 0.2018, 0.1811, 0.2034, 0.173, 0.2899, 0.1458, 0.2879, 0.1811, 0.2034, 0.212, 0.2058, 0.2, 0.293, 0.173, 0.2899, 0.2177, 0.2058, 0.2488, 0.2029, 0.2597, 0.2906, 0.2321, 0.2946, 0.2488, 0.2029, 0.279, 0.2006, 0.2873, 0.2875, 0.2597, 0.2906, 0.279, 0.2006, 0.3087, 0.1989, 0.3148, 0.2852, 0.2873, 0.2875, 0.3087, 0.1989, 0.338, 0.1975, 0.3422, 0.2834, 0.3148, 0.2852, 0.338, 0.1975, 0.3673, 0.1965, 0.3696, 0.2823, 0.3422, 0.2834, 0.3673, 0.1965, 0.3966, 0.1958, 0.397, 0.2817, 0.3696, 0.2823, 0.3966, 0.1958, 0.4262, 0.1956, 0.4243, 0.2819, 0.397, 0.2817, 0.5644, 0.2426, 0.5416, 0.2403, 0.5416, 0.2181, 0.5644, 0.2159, 0.4262, 0.1956, 0.4564, 0.1959, 0.4517, 0.2829, 0.4243, 0.2819, 0.4564, 0.1959, 0.4875, 0.1969, 0.4789, 0.285, 0.4517, 0.2829, 0.4559, 0.1435, 0.4876, 0.1424, 0.4875, 0.1969, 0.4564, 0.1959, 0.4252, 0.1445, 0.4559, 0.1435, 0.4564, 0.1959, 0.4262, 0.1956, 0.3952, 0.1456, 0.4252, 0.1445, 0.4262, 0.1956, 0.3966, 0.1958, 0.3656, 0.1466, 0.3952, 0.1456, 0.3966, 0.1958, 0.3673, 0.1965, 0.336, 0.1476, 0.3656, 0.1466, 0.3673, 0.1965, 0.338, 0.1975, 0.3063, 0.1487, 0.336, 0.1476, 0.338, 0.1975, 0.3087, 0.1989, 0.2763, 0.1497, 0.3063, 0.1487, 0.3087, 0.1989, 0.279, 0.2006, 0.2458, 0.1508, 0.2763, 0.1497, 0.279, 0.2006, 0.2488, 0.2029, 0.2146, 0.1518, 0.2458, 0.1508, 0.2488, 0.2029, 0.2177, 0.2058, 0.1831, 0.1512, 0.2146, 0.1518, 0.212, 0.2058, 0.1811, 0.2034, 0.1524, 0.1507, 0.1831, 0.1512, 0.1811, 0.2034, 0.151, 0.2018, 0.1223, 0.1501, 0.1524, 0.1507, 0.151, 0.2018, 0.1212, 0.2007, 0.09226, 0.1495, 0.1223, 0.1501, 0.1212, 0.2007, 0.0916, 0.2001, 0.06215, 0.149, 0.09226, 0.1495, 0.0916, 0.2001, 0.06185, 0.1999, 0.03168, 0.1484, 0.06215, 0.149, 0.06185, 0.1999, 0.03169, 0.2003, 0.0007459, 0.1478, 0.03168, 0.1484, 0.03169, 0.2003, 0.0007458, 0.2013, 0.03305, 0.7401, 0.0007458, 0.7398, 0.003757, 0.6842, 0.03522, 0.687, 0.06406, 0.7404, 0.03305, 0.7401, 0.03522, 0.687, 0.06567, 0.689, 0.09418, 0.7407, 0.06406, 0.7404, 0.06567, 0.689, 0.0954, 0.6904, 0.1237, 0.741, 0.09418, 0.7407, 0.0954, 0.6904, 0.1246, 0.6915, 0.1529, 0.7413, 0.1237, 0.741, 0.1246, 0.6915, 0.1536, 0.6923, 0.1818, 0.7416, 0.1529, 0.7413, 0.1536, 0.6923, 0.1823, 0.6928, 0.2105, 0.7419, 0.1818, 0.7416, 0.1823, 0.6928, 0.211, 0.6932, 0.2393, 0.7422, 0.2105, 0.7419, 0.211, 0.6932, 0.2396, 0.6935, 0.2682, 0.7425, 0.2393, 0.7422, 0.2396, 0.6935, 0.2684, 0.6936, 0.2972, 0.7428, 0.2682, 0.7425, 0.2684, 0.6936, 0.2972, 0.6935, 0.3264, 0.7431, 0.2972, 0.7428, 0.2972, 0.6935, 0.3263, 0.6934, 0.356, 0.7434, 0.3264, 0.7431, 0.3263, 0.6934, 0.3558, 0.693, 0.3861, 0.7437, 0.356, 0.7434, 0.3558, 0.693, 0.3856, 0.6925, 0.4168, 0.744, 0.3861, 0.7437, 0.3856, 0.6925, 0.416, 0.6916, 0.4483, 0.7444, 0.4168, 0.744, 0.416, 0.6916, 0.4473, 0.6903, 0.4806, 0.7447, 0.4483, 0.7444, 0.4473, 0.6903, 0.4797, 0.6884, 0.7523, 0.9072, 0.7523, 0.8989, 0.7744, 0.8989, 0.7744, 0.9072, 0.6701, 0.7978, 0.6679, 0.8206, 0.6457, 0.8206, 0.6434, 0.7978, 0.2976, 0.895, 0.2953, 0.9178, 0.2731, 0.9178, 0.2709, 0.895, 0.5895, 0.8989, 0.5872, 0.9217, 0.565, 0.9217, 0.5628, 0.8989, 0.7241, 0.8769, 0.7263, 0.8541, 0.7485, 0.8541, 0.7508, 0.8769, 0.5948, 0.7978, 0.6176, 0.8, 0.6176, 0.8222, 0.5948, 0.8244, 0.7508, 0.8784, 0.7485, 0.9012, 0.7263, 0.9012, 0.7241, 0.8784, 0.1096, 0.9178, 0.1118, 0.895, 0.134, 0.895, 0.1362, 0.9178, 0.7705, 0.2426, 0.7477, 0.2403, 0.7477, 0.2181, 0.7705, 0.2159, 0.5933, 0.7978, 0.5911, 0.8206, 0.5689, 0.8206, 0.5666, 0.7978, 0.9149, 0.5495, 0.8921, 0.5472, 0.8921, 0.5251, 0.9149, 0.5228, 0.8118, 0.2669, 0.814, 0.244, 0.8362, 0.244, 0.8384, 0.2669, 0.6191, 0.7978, 0.6419, 0.8, 0.6419, 0.8222, 0.6191, 0.8244, 0.6716, 0.8464, 0.6944, 0.8486, 0.6944, 0.8708, 0.6716, 0.8731, 0.8086, 0.9012, 0.8109, 0.8784, 0.833, 0.8784, 0.8353, 0.9012, 0.4206, 0.9178, 0.4229, 0.895, 0.4451, 0.895, 0.4473, 0.9178, 0.6701, 0.8221, 0.6679, 0.8449, 0.6457, 0.8449, 0.6434, 0.8221, 0.3219, 0.9217, 0.299, 0.9194, 0.299, 0.8972, 0.3219, 0.895, 0.6786, 0.2669, 0.6809, 0.244, 0.703, 0.244, 0.7053, 0.2669, 0.6771, 0.2684, 0.6749, 0.2912, 0.6527, 0.2912, 0.6504, 0.2684, 0.6998, 0.8464, 0.7226, 0.8486, 0.7226, 0.8708, 0.6998, 0.8731, 0.4821, 0.8974, 0.4844, 0.8746, 0.5066, 0.8746, 0.5088, 0.8974, 0.4891, 0.2873, 0.4914, 0.2645, 0.5136, 0.2645, 0.5158, 0.2873, 0.7265, 0.8221, 0.7242, 0.8449, 0.702, 0.8449, 0.6998, 0.8221, 0.1887, 0.9217, 0.1659, 0.9194, 0.1659, 0.8972, 0.1887, 0.895, 0.842, 0.5495, 0.8191, 0.5472, 0.8191, 0.5251, 0.842, 0.5228, 0.7789, 0.7978, 0.7767, 0.8206, 0.7545, 0.8206, 0.7523, 0.7978, 0.8893, 0.8784, 0.9121, 0.8807, 0.9121, 0.9028, 0.8893, 0.9051, 0.02891, 0.9178, 0.03116, 0.895, 0.05334, 0.895, 0.05559, 0.9178, 0.5385, 0.8221, 0.5613, 0.8243, 0.5613, 0.8465, 0.5385, 0.8488, 0.6983, 0.7978, 0.696, 0.8206, 0.6739, 0.8206, 0.6716, 0.7978, 0.8399, 0.2912, 0.8422, 0.2684, 0.8644, 0.2684, 0.8666, 0.2912, 0.6058, 0.5711, 0.6276, 0.5754, 0.6481, 0.5839, 0.6665, 0.5962, 0.6822, 0.6119, 0.6945, 0.6303, 0.703, 0.6508, 0.7073, 0.6726, 0.7073, 0.6948, 0.703, 0.7165, 0.6945, 0.737, 0.6822, 0.7554, 0.6665, 0.7711, 0.6481, 0.7835, 0.6276, 0.7919, 0.6058, 0.7963, 0.5836, 0.7963, 0.5619, 0.7919, 0.5414, 0.7835, 0.523, 0.7711, 0.5073, 0.7554, 0.4949, 0.737, 0.4865, 0.7165, 0.4821, 0.6948, 0.4821, 0.6726, 0.4865, 0.6508, 0.4949, 0.6303, 0.5073, 0.6119, 0.523, 0.5962, 0.5414, 0.5839, 0.5619, 0.5754, 0.5836, 0.5711, 0.9125, 0.5593, 0.9125, 0.551, 0.9347, 0.551, 0.9347, 0.5593, 0.6716, 0.9268, 0.6716, 0.9185, 0.6938, 0.9185, 0.6938, 0.9268, 0.5103, 0.9404, 0.5103, 0.9321, 0.5325, 0.9321, 0.5325, 0.9404, 0.859, 0.9164, 0.859, 0.9247, 0.8368, 0.9247, 0.8368, 0.9164, 0.4488, 0.9315, 0.4488, 0.9232, 0.471, 0.9232, 0.471, 0.9315, 0.7942, 0.2342, 0.7942, 0.2426, 0.772, 0.2426, 0.772, 0.2342, 0.08525, 0.9315, 0.08525, 0.9232, 0.1074, 0.9232, 0.1074, 0.9315, 0.9396, 0.8455, 0.9396, 0.8538, 0.9174, 0.8538, 0.9174, 0.8455, 0.1659, 0.9315, 0.1659, 0.9232, 0.1881, 0.9232, 0.1881, 0.9315, 0.3212, 0.9232, 0.3212, 0.9315, 0.299, 0.9315, 0.299, 0.9232, 0.4821, 0.9315, 0.4821, 0.9232, 0.5043, 0.9232, 0.5043, 0.9315, 0.07927, 0.9193, 0.07927, 0.9276, 0.05708, 0.9276, 0.05708, 0.9193, 0.2427, 0.9374, 0.2427, 0.9291, 0.2649, 0.9291, 0.2649, 0.9374, 0.2406, 0.9232, 0.2406, 0.9315, 0.2184, 0.9315, 0.2184, 0.9232, 0.1902, 0.9276, 0.1902, 0.9193, 0.2124, 0.9193, 0.2124, 0.9276, 0.617, 0.9125, 0.617, 0.9208, 0.5948, 0.9208, 0.5948, 0.9125, 0.2664, 0.9374, 0.2664, 0.9291, 0.2886, 0.9291, 0.2886, 0.9374, 0.7744, 0.9087, 0.7744, 0.917, 0.7523, 0.917, 0.7523, 0.9087, 0.722, 0.9125, 0.722, 0.9208, 0.6998, 0.9208, 0.6998, 0.9125, 0.8368, 0.9149, 0.8368, 0.9066, 0.859, 0.9066, 0.859, 0.9149, 0.9306, 0.9066, 0.9306, 0.9149, 0.9084, 0.9149, 0.9084, 0.9066, 0.6938, 0.9283, 0.6938, 0.9366, 0.6716, 0.9366, 0.6716, 0.9283, 0.1659, 0.9413, 0.1659, 0.933, 0.1881, 0.933, 0.1881, 0.9413, 0.9396, 0.8553, 0.9396, 0.8636, 0.9174, 0.8636, 0.9174, 0.8553, 0.6407, 0.9223, 0.6407, 0.9306, 0.6185, 0.9306, 0.6185, 0.9223, 0.598, 0.2805, 0.598, 0.2722, 0.6201, 0.2722, 0.6201, 0.2805, 0.2931, 0.9193, 0.2931, 0.9276, 0.2709, 0.9276, 0.2709, 0.9193, 0.4428, 0.9291, 0.4428, 0.9374, 0.4206, 0.9374, 0.4206, 0.9291, 0.9084, 0.9247, 0.9084, 0.9164, 0.9306, 0.9164, 0.9306, 0.9247, 0.5948, 0.9306, 0.5948, 0.9223, 0.617, 0.9223, 0.617, 0.9306, 0.3692, 0.933, 0.3692, 0.9413, 0.347, 0.9413, 0.347, 0.933, 0.6797, 0.2976, 0.769, 0.3093, 0.7659, 0.337, 0.6777, 0.3288, 0.6777, 0.3288, 0.7659, 0.337, 0.7636, 0.3647, 0.6764, 0.3591, 0.6764, 0.3591, 0.7636, 0.3647, 0.762, 0.3923, 0.6755, 0.3888, 0.6755, 0.3888, 0.762, 0.3923, 0.7611, 0.4198, 0.675, 0.4182, 0.675, 0.4182, 0.7611, 0.4198, 0.7608, 0.4472, 0.6749, 0.4475, 0.6749, 0.4475, 0.7608, 0.4472, 0.7611, 0.4747, 0.6751, 0.4768, 0.6751, 0.4768, 0.7611, 0.4747, 0.7621, 0.502, 0.6758, 0.5065, 0.6758, 0.5065, 0.7621, 0.502, 0.7639, 0.5294, 0.677, 0.5367, 0.677, 0.5367, 0.7639, 0.5294, 0.7668, 0.5565, 0.679, 0.5678, 0.6842, 0.001872, 0.7726, 0.012, 0.7699, 0.03939, 0.6826, 0.03275, 0.6826, 0.03275, 0.7699, 0.03939, 0.7682, 0.06676, 0.6816, 0.06286, 0.6816, 0.06286, 0.7682, 0.06676, 0.7673, 0.09407, 0.6811, 0.09256, 0.6811, 0.09256, 0.7673, 0.09407, 0.7671, 0.1213, 0.6811, 0.1221, 0.6811, 0.1221, 0.7671, 0.1213, 0.7677, 0.1485, 0.6816, 0.1519, 0.6816, 0.1519, 0.7677, 0.1485, 0.7691, 0.1757, 0.6826, 0.182, 0.6826, 0.182, 0.7691, 0.1757, 0.7717, 0.2027, 0.6843, 0.2129, 0.00289, 0.3887, 0.01739, 0.2961, 0.04609, 0.3001, 0.03524, 0.3913, 0.03524, 0.3913, 0.04609, 0.3001, 0.07475, 0.3032, 0.06643, 0.3932, 0.06643, 0.3932, 0.07475, 0.3032, 0.1033, 0.3058, 0.09683, 0.3947, 0.09683, 0.3947, 0.1033, 0.3058, 0.1318, 0.3078, 0.1267, 0.3959, 0.1267, 0.3959, 0.1318, 0.3078, 0.1601, 0.3094, 0.1561, 0.3968, 0.1561, 0.3968, 0.1601, 0.3094, 0.1883, 0.3108, 0.1852, 0.3976, 0.1852, 0.3976, 0.1883, 0.3108, 0.2164, 0.3118, 0.214, 0.3982, 0.214, 0.3982, 0.2164, 0.3118, 0.2444, 0.3126, 0.2428, 0.3987, 0.2428, 0.3987, 0.2444, 0.3126, 0.2723, 0.3132, 0.2714, 0.399, 0.2714, 0.399, 0.2723, 0.3132, 0.3002, 0.3135, 0.3001, 0.3992, 0.3001, 0.3992, 0.3002, 0.3135, 0.3279, 0.3135, 0.3288, 0.3992, 0.3288, 0.3992, 0.3279, 0.3135, 0.3557, 0.3131, 0.3578, 0.3991, 0.3578, 0.3991, 0.3557, 0.3131, 0.3834, 0.3123, 0.387, 0.3986, 0.387, 0.3986, 0.3834, 0.3123, 0.411, 0.3108, 0.4168, 0.3978, 0.7068, 0.2707, 0.7068, 0.244, 0.7296, 0.2463, 0.7296, 0.2685, 0.4168, 0.3978, 0.411, 0.3108, 0.4387, 0.3086, 0.4473, 0.3964, 0.4473, 0.3964, 0.4387, 0.3086, 0.4662, 0.3053, 0.4788, 0.3942, 0.4483, 0.4495, 0.4473, 0.3964, 0.4788, 0.3942, 0.4806, 0.4499, 0.4173, 0.4492, 0.4168, 0.3978, 0.4473, 0.3964, 0.4483, 0.4495, 0.3872, 0.4489, 0.387, 0.3986, 0.4168, 0.3978, 0.4173, 0.4492, 0.3577, 0.4486, 0.3578, 0.3991, 0.387, 0.3986, 0.3872, 0.4489, 0.3285, 0.4483, 0.3288, 0.3992, 0.3578, 0.3991, 0.3577, 0.4486, 0.2996, 0.448, 0.3001, 0.3992, 0.3288, 0.3992, 0.3285, 0.4483, 0.2708, 0.4477, 0.2714, 0.399, 0.3001, 0.3992, 0.2996, 0.448, 0.2421, 0.4474, 0.2428, 0.3987, 0.2714, 0.399, 0.2708, 0.4477, 0.2132, 0.4471, 0.214, 0.3982, 0.2428, 0.3987, 0.2421, 0.4474, 0.1842, 0.4468, 0.1852, 0.3976, 0.214, 0.3982, 0.2132, 0.4471, 0.155, 0.4465, 0.1561, 0.3968, 0.1852, 0.3976, 0.1842, 0.4468, 0.1254, 0.4462, 0.1267, 0.3959, 0.1561, 0.3968, 0.155, 0.4465, 0.0953, 0.4459, 0.09683, 0.3947, 0.1267, 0.3959, 0.1254, 0.4462, 0.06461, 0.4456, 0.06643, 0.3932, 0.09683, 0.3947, 0.0953, 0.4459, 0.03311, 0.4453, 0.03524, 0.3913, 0.06643, 0.3932, 0.06461, 0.4456, 0.0007458, 0.4449, 0.00289, 0.3887, 0.03524, 0.3913, 0.03311, 0.4453, 0.6304, 0.1829, 0.6826, 0.182, 0.6843, 0.2129, 0.6304, 0.2144, 0.6305, 0.1523, 0.6816, 0.1519, 0.6826, 0.182, 0.6304, 0.1829, 0.6306, 0.1221, 0.6811, 0.1221, 0.6816, 0.1519, 0.6305, 0.1523, 0.6307, 0.09215, 0.6811, 0.09256, 0.6811, 0.1221, 0.6306, 0.1221, 0.6307, 0.06208, 0.6816, 0.06286, 0.6811, 0.09256, 0.6307, 0.09215, 0.6308, 0.03164, 0.6826, 0.03275, 0.6816, 0.06286, 0.6307, 0.06208, 0.6309, 0.0007458, 0.6842, 0.001872, 0.6826, 0.03275, 0.6308, 0.03164, 0.6246, 0.5378, 0.677, 0.5367, 0.679, 0.5678, 0.6244, 0.5696, 0.6247, 0.5071, 0.6758, 0.5065, 0.677, 0.5367, 0.6246, 0.5378, 0.6248, 0.477, 0.6751, 0.4768, 0.6758, 0.5065, 0.6247, 0.5071, 0.625, 0.4473, 0.6749, 0.4475, 0.6751, 0.4768, 0.6248, 0.477, 0.6251, 0.4177, 0.675, 0.4182, 0.6749, 0.4475, 0.625, 0.4473, 0.6252, 0.388, 0.6755, 0.3888, 0.675, 0.4182, 0.6251, 0.4177, 0.6254, 0.3579, 0.6764, 0.3591, 0.6755, 0.3888, 0.6252, 0.388, 0.6255, 0.3273, 0.6777, 0.3288, 0.6764, 0.3591, 0.6254, 0.3579, 0.6256, 0.2961, 0.6797, 0.2976, 0.6777, 0.3288, 0.6255, 0.3273, 0.84, 0.5691, 0.8179, 0.5691, 0.8179, 0.5608, 0.84, 0.5608, 0.5965, 0.2912, 0.5698, 0.2912, 0.572, 0.2684, 0.5942, 0.2684, 0.2184, 0.9217, 0.2184, 0.895, 0.2412, 0.8972, 0.2412, 0.9194, 0.9248, 0.7978, 0.9248, 0.8244, 0.902, 0.8222, 0.902, 0.8, 0.6716, 0.8746, 0.6983, 0.8746, 0.696, 0.8974, 0.6739, 0.8974, 0.7462, 0.2159, 0.7462, 0.2426, 0.7234, 0.2403, 0.7234, 0.2181, 0.8666, 0.2669, 0.8399, 0.2669, 0.8422, 0.244, 0.8644, 0.244, 0.05708, 0.895, 0.08376, 0.895, 0.08151, 0.9178, 0.05933, 0.9178, 0.5455, 0.2707, 0.5455, 0.244, 0.5683, 0.2463, 0.5683, 0.2685, 0.8071, 0.8488, 0.7804, 0.8488, 0.7827, 0.8259, 0.8049, 0.8259, 0.6191, 0.8769, 0.6191, 0.8502, 0.6419, 0.8525, 0.6419, 0.8747, 0.8611, 0.8259, 0.8878, 0.8259, 0.8855, 0.8488, 0.8633, 0.8488, 0.7508, 0.7978, 0.7508, 0.8244, 0.7279, 0.8222, 0.7279, 0.8, 0.8596, 0.8259, 0.8596, 0.8526, 0.8368, 0.8504, 0.8368, 0.8282, 0.8681, 0.244, 0.8948, 0.244, 0.8925, 0.2669, 0.8703, 0.2669, 0.3963, 0.9217, 0.3963, 0.895, 0.4191, 0.8972, 0.4191, 0.9194, 0.8384, 0.2912, 0.8118, 0.2912, 0.814, 0.2684, 0.8362, 0.2684, 0.3234, 0.9217, 0.3234, 0.895, 0.3462, 0.8972, 0.3462, 0.9194, 0.7804, 0.8502, 0.8071, 0.8502, 0.8049, 0.8731, 0.7827, 0.8731, 0.5651, 0.8206, 0.5385, 0.8206, 0.5407, 0.7978, 0.5629, 0.7978, 0.8663, 0.5228, 0.8663, 0.5495, 0.8435, 0.5472, 0.8435, 0.5251, 0.5628, 0.8746, 0.5895, 0.8746, 0.5872, 0.8974, 0.565, 0.8974, 0.5401, 0.2159, 0.5401, 0.2426, 0.5173, 0.2403, 0.5173, 0.2181, 0.7578, 0.2912, 0.7311, 0.2912, 0.7333, 0.2684, 0.7555, 0.2684, 0.3477, 0.9217, 0.3477, 0.895, 0.3705, 0.8972, 0.3705, 0.9194, 0.6184, 0.2426, 0.6184, 0.2159, 0.6412, 0.2181, 0.6412, 0.2403, 0.7859, 0.2669, 0.7593, 0.2669, 0.7615, 0.244, 0.7837, 0.244, 0.8762, 0.7978, 0.8762, 0.8244, 0.8534, 0.8222, 0.8534, 0.8, 0.4821, 0.8502, 0.5088, 0.8502, 0.5066, 0.8731, 0.4844, 0.8731, 0.5895, 0.8221, 0.5895, 0.8488, 0.5666, 0.8465, 0.5666, 0.8243, 0.7578, 0.2669, 0.7311, 0.2669, 0.7333, 0.244, 0.7555, 0.244, 0.6998, 0.7978, 0.7265, 0.7978, 0.7242, 0.8206, 0.702, 0.8206, 0.8748, 0.5839, 0.8932, 0.5962, 0.9089, 0.6119, 0.9212, 0.6303, 0.9297, 0.6508, 0.934, 0.6726, 0.934, 0.6947, 0.9297, 0.7165, 0.9212, 0.737, 0.9089, 0.7554, 0.8932, 0.7711, 0.8748, 0.7834, 0.8543, 0.7919, 0.8325, 0.7963, 0.8104, 0.7963, 0.7886, 0.7919, 0.7681, 0.7834, 0.7497, 0.7711, 0.734, 0.7554, 0.7217, 0.737, 0.7132, 0.7165, 0.7088, 0.6947, 0.7088, 0.6726, 0.7132, 0.6508, 0.7217, 0.6303, 0.734, 0.6119, 0.7497, 0.5962, 0.7681, 0.5839, 0.7886, 0.5754, 0.8104, 0.5711, 0.8325, 0.5711, 0.8543, 0.5754, 0.8086, 0.9321, 0.8308, 0.9321, 0.8308, 0.9404, 0.8086, 0.9404, 0.2124, 0.9374, 0.1902, 0.9374, 0.1902, 0.9291, 0.2124, 0.9291, 0.9174, 0.8651, 0.9396, 0.8651, 0.9396, 0.8734, 0.9174, 0.8734, 0.9111, 0.5691, 0.8889, 0.5691, 0.8889, 0.5608, 0.9111, 0.5608, 0.372, 0.9232, 0.3942, 0.9232, 0.3942, 0.9315, 0.372, 0.9315, 0.9111, 0.5593, 0.8889, 0.5593, 0.8889, 0.551, 0.9111, 0.551, 0.5103, 0.9223, 0.5325, 0.9223, 0.5325, 0.9306, 0.5103, 0.9306, 0.07927, 0.9374, 0.05708, 0.9374, 0.05708, 0.9291, 0.07927, 0.9291, 0.5628, 0.9232, 0.585, 0.9232, 0.585, 0.9315, 0.5628, 0.9315, 0.8874, 0.5593, 0.8652, 0.5593, 0.8652, 0.551, 0.8874, 0.551, 0.7523, 0.9283, 0.7744, 0.9283, 0.7744, 0.9366, 0.7523, 0.9366, 0.02293, 0.9374, 0.0007458, 0.9374, 0.0007458, 0.9291, 0.02293, 0.9291, 0.8179, 0.551, 0.84, 0.551, 0.84, 0.5593, 0.8179, 0.5593, 0.7463, 0.9306, 0.7241, 0.9306, 0.7241, 0.9223, 0.7463, 0.9223, 0.5325, 0.9208, 0.5103, 0.9208, 0.5103, 0.9125, 0.5325, 0.9125, 0.7463, 0.9208, 0.7241, 0.9208, 0.7241, 0.9125, 0.7463, 0.9125, 0.1554, 0.9374, 0.1332, 0.9374, 0.1332, 0.9291, 0.1554, 0.9291, 0.5385, 0.9164, 0.5607, 0.9164, 0.5607, 0.9247, 0.5385, 0.9247, 0.9386, 0.5311, 0.9164, 0.5311, 0.9164, 0.5228, 0.9386, 0.5228, 0.8164, 0.5696, 0.7942, 0.5696, 0.7942, 0.5613, 0.8164, 0.5613, 0.8604, 0.9164, 0.8826, 0.9164, 0.8826, 0.9247, 0.8604, 0.9247, 0.5103, 0.9027, 0.5325, 0.9027, 0.5325, 0.911, 0.5103, 0.911, 0.1074, 0.9413, 0.08525, 0.9413, 0.08525, 0.933, 0.1074, 0.933, 0.9136, 0.8784, 0.9358, 0.8784, 0.9358, 0.8867, 0.9136, 0.8867, 0.8848, 0.9262, 0.9069, 0.9262, 0.9069, 0.9345, 0.8848, 0.9345, 0.5677, 0.2805, 0.5455, 0.2805, 0.5455, 0.2722, 0.5677, 0.2722, 0.1096, 0.9193, 0.1318, 0.9193, 0.1318, 0.9276, 0.1096, 0.9276, 0.9164, 0.5326, 0.9386, 0.5326, 0.9386, 0.5409, 0.9164, 0.5409, 0.729, 0.2805, 0.7068, 0.2805, 0.7068, 0.2722, 0.729, 0.2722, 0.7759, 0.9185, 0.7981, 0.9185, 0.7981, 0.9268, 0.7759, 0.9268, 0.3227, 0.933, 0.3449, 0.933, 0.3449, 0.9413, 0.3227, 0.9413])
me_cylinder.materials.append(mat_wood)
me_cylinder.materials.append(mat_ring)
me_cylinder.use_remesh_preserve_volume = False
me_cylinder.use_remesh_preserve_attributes = False
me_cylinder.use_mirror_vertex_groups = False
me_cylinder.update()

# ---- objects
ob_barrel = bpy.data.objects.new('Barrel', me_cylinder)
ob_lamp = bpy.data.objects.new('Lamp', light_lamp)
ob_camera = bpy.data.objects.new('Camera', cam_camera)

# ---- transforms, parenting, visibility, modifiers, constraints
ob_barrel.location = (0.03483, -0.08203, 0.7733)
ob_barrel.scale = (0.6522, 0.6522, 0.9071)
ob_barrel.lineart.crease_threshold = 0.0
ob_lamp.location = (4.076, 1.005, 5.904)
ob_lamp.rotation_euler = (0.6503, 0.05522, 1.866)
ob_lamp.lock_rotations_4d = False
ob_lamp.empty_display_type = 'ARROWS'
ob_lamp.color = (0.0, 0.0, 0.0, 0.0)
ob_lamp.lineart.crease_threshold = 0.0
ob_camera.location = (7.481, -6.508, 5.344)
ob_camera.rotation_euler = (1.109, 0.0, 0.8149)
ob_camera.lock_rotations_4d = False
ob_camera.empty_display_type = 'ARROWS'
ob_camera.color = (0.0, 0.0, 0.0, 0.0)
ob_camera.display_type = 'WIRE'
ob_camera.lineart.crease_threshold = 0.0

# ---- collection membership
col_collection_1.objects.link(ob_barrel)
col_collection_1.objects.link(ob_lamp)
col_collection_1.objects.link(ob_camera)

# ---- scene / render settings (as saved in the file)
scene.camera = ob_camera
scene.frame_start = 1; scene.frame_end = 250; scene.frame_set(15)
scene.render.engine = 'BLENDER_EEVEE_NEXT'
scene.render.resolution_percentage = 50
scene.render.dither_intensity = 0.0
scene.cycles.use_denoising = False
scene.cycles.samples = 128
scene.cycles.sampling_pattern = 'TABULATED_SOBOL'
scene.cycles.light_sampling_threshold = 0.0
scene.cycles.use_adaptive_sampling = False
scene.cycles.use_light_tree = False
scene.cycles.blur_glossy = 0.0
scene.cycles.sample_clamp_indirect = 0.0
scene.view_settings.view_transform = 'Standard'
bpy.context.view_layer.update()
